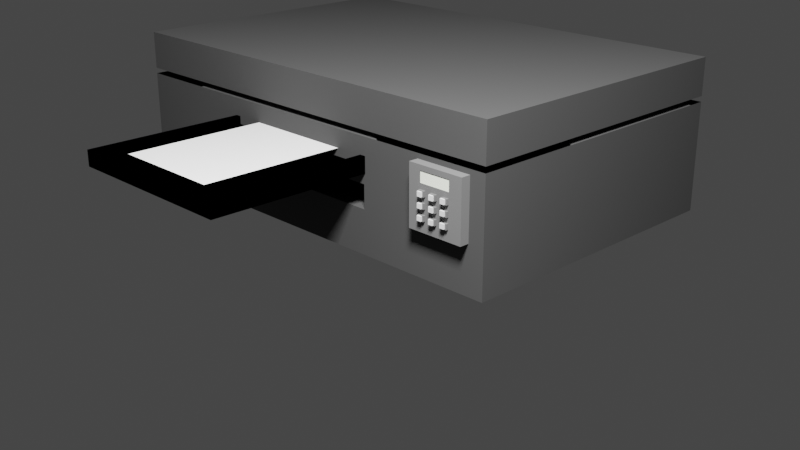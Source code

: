 # Source: printer.blend  (saved by Blender 2.83.21; exported with 4.5.12 LTS)
import bpy
from mathutils import Matrix  # noqa: F401  (used for matrix-valued properties, if any)

bpy.ops.wm.read_factory_settings(use_empty=True)
scene = bpy.context.scene
scene.name = 'Scene'

# ---- collections
col_collection = bpy.data.collections.new('Collection'); scene.collection.children.link(col_collection)

# ---- materials (node trees are filled in below, after node groups)
mat_010 = bpy.data.materials.new('Материал.010')
mat_010.use_transparent_shadow = False
mat_010.diffuse_color = (0.07324, 0.07324, 0.07324, 1.0)
mat_007 = bpy.data.materials.new('Материал.007')
mat_007.use_transparent_shadow = False
mat_007.diffuse_color = (0.0, 0.0, 0.0, 1.0)
mat_006 = bpy.data.materials.new('Материал.006')
mat_006.use_transparent_shadow = False
mat_006.preview_render_type = 'FLAT'
mat_006.diffuse_color = (1.0, 1.0, 1.0, 1.0)
mat_008 = bpy.data.materials.new('Материал.008')
mat_008.use_transparent_shadow = False
mat_008.diffuse_color = (0.1789, 0.1789, 0.1789, 1.0)
mat_009 = bpy.data.materials.new('Материал.009')
mat_009.use_transparent_shadow = False
mat_009.diffuse_color = (0.967, 1.0, 0.8795, 1.0)
mat_009.roughness = 0.0
mat_009.specular_intensity = 1.0
mat_009.metallic = 0.5149

# ---- material node trees

# ---- world
world_world = bpy.data.worlds.new('World'); scene.world = world_world
world_world.use_nodes = True; world_world.node_tree.nodes.clear()
_N = world_world.node_tree.nodes; _L = world_world.node_tree.links
n0 = _N.new('ShaderNodeOutputWorld'); n0.name = 'World Output'; n0.location = (300, 300)
n1 = _N.new('ShaderNodeBackground'); n1.name = 'Background'; n1.location = (10, 300)
n1.inputs[0].default_value = (0.05088, 0.05088, 0.05088, 1.0)
_L.new(n1.outputs[0], n0.inputs[0])
n0.is_active_output = True
world_world.color = (0.05088, 0.05088, 0.05088)
world_world.use_sun_shadow = False
world_world.sun_shadow_jitter_overblur = 0.0

# ---- cameras
cam_x = bpy.data.cameras.new('Камера')

# ---- lights
light_x = bpy.data.lights.new('Источник-область', 'AREA')
light_x.transmission_factor = 0.0
light_x.energy = 785.4
light_x.shadow_soft_size = 1.0
light_x.shadow_maximum_resolution = 0.006
light_x.use_absolute_resolution = True
light_x.size = 1.0
light_x.size_y = 1.0

# ---- meshes
me_x = bpy.data.meshes.new('Куб')
me_x.from_pydata([(-1.0, -1.0, -1.0), (-1.0, -1.0, 1.0), (-1.0, 1.0, -1.0), (-1.0, 1.0, 1.0), (1.0, -1.0, -1.0), (1.0, -1.0, 1.0), (1.0, 1.0, -1.0), (1.0, 1.0, 1.0), (-1.0, -1.0, -0.1312), (-1.0, 1.0, -0.1312), (1.0, 1.0, -0.1312), (1.0, -1.0, -0.1312), (-1.0, 1.0, -0.4351), (1.0, 1.0, -0.4351), (1.0, -1.0, -0.4351), (-1.0, -1.0, -0.4351), (-0.3708, 1.0, -1.0), (-0.3708, 1.0, 1.0), (-0.3708, -1.0, -1.0), (-0.3708, -1.0, 1.0), (-0.3708, -1.0, -0.1312), (-0.3708, 1.0, -0.1312), (-0.3708, 1.0, -0.4351), (-0.3708, -1.0, -0.4351), (0.3935, 1.0, 1.0), (0.3935, -1.0, -1.0), (0.3935, 1.0, -0.1312), (0.3935, 1.0, -0.4351), (0.3935, 1.0, -1.0), (0.3935, -1.0, 1.0), (0.3935, -1.0, -0.1312), (0.3935, -1.0, -0.4351), (0.01138, 1.0, -1.0), (0.01138, -1.0, 1.0), (0.01138, -1.0, -0.1312), (0.01138, -1.0, -0.4351), (0.01138, 1.0, 1.0), (0.01138, -1.0, -1.0), (0.01138, 1.0, -0.1312), (0.01138, 1.0, -0.4351), (0.01138, -0.6186, -0.1312), (-0.3708, -0.6186, -0.1312), (0.01138, -0.6186, -0.4351), (-0.3708, -0.6186, -0.4351), (0.3935, -0.6186, -0.1312), (0.3935, -0.6186, -0.4351), (-1.0, -1.0, 0.4344), (-1.0, 1.0, 0.4344), (1.0, 1.0, 0.4344), (1.0, -1.0, 0.4344), (-0.3708, -1.0, 0.4344), (-0.3708, 1.0, 0.4344), (0.3935, -1.0, 0.4344), (0.3935, 1.0, 0.4344), (0.01138, 1.0, 0.4344), (0.01138, -1.0, 0.4344), (-1.0, -1.0, 0.5082), (-1.0, 1.0, 0.5082), (1.0, 1.0, 0.5082), (1.0, -1.0, 0.5082), (-0.3708, -1.0, 0.5082), (-0.3708, 1.0, 0.5082), (0.3935, -1.0, 0.5082), (0.3935, 1.0, 0.5082), (0.01138, 1.0, 0.5082), (0.01138, -1.0, 0.5082), (-1.0, 0.0, -1.0), (-1.0, 0.0, 1.0), (1.0, 0.0, -1.0), (1.0, 0.0, 1.0), (1.0, 0.0, -0.1312), (-1.0, 0.0, -0.1312), (-1.0, 0.0, -0.4351), (1.0, 0.0, -0.4351), (-0.3708, 0.0, 1.0), (-0.3708, 0.0, -1.0), (0.3935, 0.0, 1.0), (0.3935, 0.0, -1.0), (0.01138, 0.0, -1.0), (0.01138, 0.0, 1.0), (1.0, 0.0, 0.4344), (-1.0, 0.0, 0.4344), (1.0, 0.0, 0.5082), (-1.0, 0.0, 0.5082), (-0.6505, 1.0, 0.5082), (-0.6505, 1.0, 0.4344), (-0.6505, 0.0, 0.4344), (-0.6505, -1.0, 0.4344), (-0.6505, -1.0, 0.5082), (-0.6505, 0.0, 0.5082), (1.0, -0.3132, 0.5082), (1.0, -0.3132, 0.4344), (-0.3708, -0.3132, 0.5082), (-0.3708, -0.3132, 0.4344), (0.3935, -0.3132, 0.5082), (0.3935, -0.3132, 0.4344), (0.01138, -0.3132, 0.5082), (0.01138, -0.3132, 0.4344), (-1.0, -0.3132, 0.4344), (-1.0, -0.3132, 0.5082), (-0.6505, -0.3132, 0.4344), (-0.6505, -0.3132, 0.5082), (0.4645, 1.0, 0.5082), (0.4645, 1.0, 0.4344), (0.4645, -1.0, 0.5082), (0.4645, -1.0, 0.4344), (0.4645, 0.0, 0.4344), (0.4645, 0.0, 0.5082), (0.4645, -0.3132, 0.5082), (0.4645, -0.3132, 0.4344), (-1.0, 0.8836, 0.5082), (-1.0, 0.8836, 0.4344), (1.0, 0.8836, 0.5082), (1.0, 0.8836, 0.4344), (-0.3708, 0.8836, 0.5082), (-0.3708, 0.8836, 0.4344), (0.3935, 0.8836, 0.5082), (0.3935, 0.8836, 0.4344), (0.01138, 0.8836, 0.5082), (0.01138, 0.8836, 0.4344), (-0.6505, 0.8836, 0.5082), (-0.6505, 0.8836, 0.4344), (0.4645, 0.8836, 0.5082), (0.4645, 0.8836, 0.4344)], [], [(83, 67, 3, 57), (63, 24, 7, 58), (82, 69, 5, 59), (60, 19, 1, 56), (77, 68, 4, 25), (74, 67, 1, 19), (23, 20, 8, 15), (73, 70, 11, 14), (27, 26, 10, 13), (72, 71, 9, 12), (66, 72, 12, 2), (28, 27, 13, 6), (68, 73, 14, 4), (18, 23, 15, 0), (37, 35, 23, 18), (2, 12, 22, 16), (12, 9, 21, 22), (31, 30, 44, 45), (79, 74, 19, 33), (66, 75, 18, 0), (65, 33, 19, 60), (57, 3, 17, 61), (59, 5, 29, 62), (69, 76, 29, 5), (14, 11, 30, 31), (4, 14, 31, 25), (32, 39, 27, 28), (39, 38, 26, 27), (78, 77, 25, 37), (64, 36, 24, 63), (61, 17, 36, 64), (75, 78, 37, 18), (22, 21, 38, 39), (16, 22, 39, 32), (62, 29, 33, 65), (76, 79, 33, 29), (34, 20, 41, 40), (25, 31, 35, 37), (42, 40, 41, 43), (45, 44, 40, 42), (35, 31, 45, 42), (20, 23, 43, 41), (23, 35, 42, 43), (30, 34, 40, 44), (30, 52, 55, 34), (21, 51, 54, 38), (38, 54, 53, 26), (11, 49, 52, 30), (9, 47, 51, 21), (34, 55, 50, 20), (20, 50, 46, 8), (70, 80, 49, 11), (26, 53, 48, 10), (71, 81, 47, 9), (60, 56, 99, 92), (47, 85, 121, 111), (61, 64, 118, 114), (87, 46, 98, 100), (63, 58, 112, 116), (50, 55, 97, 93), (65, 60, 92, 96), (49, 80, 106, 105), (102, 103, 123, 122), (83, 57, 84, 89), (47, 81, 86, 85), (80, 48, 103, 106), (8, 46, 81, 71), (10, 48, 80, 70), (24, 36, 79, 76), (16, 32, 78, 75), (32, 28, 77, 78), (7, 24, 76, 69), (2, 16, 75, 66), (36, 17, 74, 79), (6, 13, 73, 68), (0, 15, 72, 66), (15, 8, 71, 72), (13, 10, 70, 73), (17, 3, 67, 74), (28, 6, 68, 77), (58, 7, 69, 82), (56, 1, 67, 83), (86, 89, 84, 85), (87, 88, 89, 86), (56, 83, 89, 88), (81, 46, 87, 86), (56, 88, 101, 99), (58, 102, 122, 112), (95, 94, 96, 97), (91, 90, 94, 95), (97, 96, 92, 93), (93, 92, 99, 98), (98, 99, 101, 100), (46, 50, 93, 98), (59, 62, 94, 90), (52, 49, 91, 95), (62, 65, 96, 94), (59, 90, 108, 104), (88, 87, 100, 101), (55, 52, 95, 97), (106, 107, 104, 105), (103, 102, 107, 106), (105, 104, 108, 109), (82, 59, 104, 107), (51, 47, 111, 115), (91, 49, 105, 109), (90, 91, 109, 108), (58, 82, 107, 102), (115, 114, 118, 119), (119, 118, 116, 117), (111, 110, 114, 115), (117, 116, 112, 113), (110, 111, 121, 120), (113, 112, 122, 123), (85, 84, 120, 121), (64, 63, 116, 118), (84, 57, 110, 120), (48, 53, 117, 113), (103, 48, 113, 123), (54, 51, 115, 119), (57, 61, 114, 110), (53, 54, 119, 117)])
_uv = me_x.uv_layers.new(name='UVКарта')
_uv.uv.foreach_set('vector', [0.5635, 0.125, 0.625, 0.125, 0.625, 0.25, 0.5635, 0.25, 0.5635, 0.4242, 0.625, 0.4242, 0.625, 0.5, 0.5635, 0.5, 0.5635, 0.625, 0.625, 0.625, 0.625, 0.75, 0.5635, 0.75, 0.5635, 0.9213, 0.625, 0.9213, 0.625, 1.0, 0.5635, 1.0, 0.2992, 0.625, 0.375, 0.625, 0.375, 0.75, 0.2992, 0.75, 0.7963, 0.625, 0.875, 0.625, 0.875, 0.75, 0.7963, 0.75, 0.4456, 0.9213, 0.4836, 0.9213, 0.4836, 1.0, 0.4456, 1.0, 0.4456, 0.625, 0.4836, 0.625, 0.4836, 0.75, 0.4456, 0.75, 0.4456, 0.4242, 0.4836, 0.4242, 0.4836, 0.5, 0.4456, 0.5, 0.4456, 0.125, 0.4836, 0.125, 0.4836, 0.25, 0.4456, 0.25, 0.375, 0.125, 0.4456, 0.125, 0.4456, 0.25, 0.375, 0.25, 0.375, 0.4242, 0.4456, 0.4242, 0.4456, 0.5, 0.375, 0.5, 0.375, 0.625, 0.4456, 0.625, 0.4456, 0.75, 0.375, 0.75, 0.375, 0.9213, 0.4456, 0.9213, 0.4456, 1.0, 0.375, 1.0, 0.375, 0.8736, 0.4456, 0.8736, 0.4456, 0.9213, 0.375, 0.9213, 0.375, 0.25, 0.4456, 0.25, 0.4456, 0.3287, 0.375, 0.3287, 0.4456, 0.25, 0.4836, 0.25, 0.4836, 0.3287, 0.4456, 0.3287, 0.4456, 0.8258, 0.4836, 0.8258, 0.4836, 0.8258, 0.4456, 0.8258, 0.7486, 0.625, 0.7963, 0.625, 0.7963, 0.75, 0.7486, 0.75, 0.125, 0.625, 0.2037, 0.625, 0.2037, 0.75, 0.125, 0.75, 0.5635, 0.8736, 0.625, 0.8736, 0.625, 0.9213, 0.5635, 0.9213, 0.5635, 0.25, 0.625, 0.25, 0.625, 0.3287, 0.5635, 0.3287, 0.5635, 0.75, 0.625, 0.75, 0.625, 0.8258, 0.5635, 0.8258, 0.625, 0.625, 0.7008, 0.625, 0.7008, 0.75, 0.625, 0.75, 0.4456, 0.75, 0.4836, 0.75, 0.4836, 0.8258, 0.4456, 0.8258, 0.375, 0.75, 0.4456, 0.75, 0.4456, 0.8258, 0.375, 0.8258, 0.375, 0.3764, 0.4456, 0.3764, 0.4456, 0.4242, 0.375, 0.4242, 0.4456, 0.3764, 0.4836, 0.3764, 0.4836, 0.4242, 0.4456, 0.4242, 0.2514, 0.625, 0.2992, 0.625, 0.2992, 0.75, 0.2514, 0.75, 0.5635, 0.3764, 0.625, 0.3764, 0.625, 0.4242, 0.5635, 0.4242, 0.5635, 0.3287, 0.625, 0.3287, 0.625, 0.3764, 0.5635, 0.3764, 0.2037, 0.625, 0.2514, 0.625, 0.2514, 0.75, 0.2037, 0.75, 0.4456, 0.3287, 0.4836, 0.3287, 0.4836, 0.3764, 0.4456, 0.3764, 0.375, 0.3287, 0.4456, 0.3287, 0.4456, 0.3764, 0.375, 0.3764, 0.5635, 0.8258, 0.625, 0.8258, 0.625, 0.8736, 0.5635, 0.8736, 0.7008, 0.625, 0.7486, 0.625, 0.7486, 0.75, 0.7008, 0.75, 0.4836, 0.8736, 0.4836, 0.9213, 0.4836, 0.9213, 0.4836, 0.8736, 0.375, 0.8258, 0.4456, 0.8258, 0.4456, 0.8736, 0.375, 0.8736, 0.4456, 0.8736, 0.4836, 0.8736, 0.4836, 0.9213, 0.4456, 0.9213, 0.4456, 0.8258, 0.4836, 0.8258, 0.4836, 0.8736, 0.4456, 0.8736, 0.4456, 0.8736, 0.4456, 0.8258, 0.4456, 0.8258, 0.4456, 0.8736, 0.4836, 0.9213, 0.4456, 0.9213, 0.4456, 0.9213, 0.4836, 0.9213, 0.4456, 0.9213, 0.4456, 0.8736, 0.4456, 0.8736, 0.4456, 0.9213, 0.4836, 0.8258, 0.4836, 0.8736, 0.4836, 0.8736, 0.4836, 0.8258, 0.4836, 0.8258, 0.5543, 0.8258, 0.5543, 0.8736, 0.4836, 0.8736, 0.4836, 0.3287, 0.5543, 0.3287, 0.5543, 0.3764, 0.4836, 0.3764, 0.4836, 0.3764, 0.5543, 0.3764, 0.5543, 0.4242, 0.4836, 0.4242, 0.4836, 0.75, 0.5543, 0.75, 0.5543, 0.8258, 0.4836, 0.8258, 0.4836, 0.25, 0.5543, 0.25, 0.5543, 0.3287, 0.4836, 0.3287, 0.4836, 0.8736, 0.5543, 0.8736, 0.5543, 0.9213, 0.4836, 0.9213, 0.4836, 0.9213, 0.5543, 0.9213, 0.5543, 1.0, 0.4836, 1.0, 0.4836, 0.625, 0.5543, 0.625, 0.5543, 0.75, 0.4836, 0.75, 0.4836, 0.4242, 0.5543, 0.4242, 0.5543, 0.5, 0.4836, 0.5, 0.4836, 0.125, 0.5543, 0.125, 0.5543, 0.25, 0.4836, 0.25, 0.5635, 0.9213, 0.5635, 1.0, 0.5635, 1.0, 0.5635, 0.9213, 0.5543, 0.25, 0.5543, 0.25, 0.5543, 0.25, 0.5543, 0.25, 0.5635, 0.3287, 0.5635, 0.3764, 0.5635, 0.3764, 0.5635, 0.3287, 0.5543, 0.0, 0.5543, 0.0, 0.5543, 0.0, 0.5543, 0.0, 0.5635, 0.4242, 0.5635, 0.5, 0.5635, 0.5, 0.5635, 0.4242, 0.5543, 0.9213, 0.5543, 0.8736, 0.5543, 0.8736, 0.5543, 0.9213, 0.5635, 0.8736, 0.5635, 0.9213, 0.5635, 0.9213, 0.5635, 0.8736, 0.5543, 0.75, 0.5543, 0.625, 0.5543, 0.625, 0.5543, 0.75, 0.5635, 0.5, 0.5543, 0.5, 0.5543, 0.5, 0.5635, 0.5, 0.5635, 0.125, 0.5635, 0.25, 0.5635, 0.25, 0.5635, 0.125, 0.5543, 0.25, 0.5543, 0.125, 0.5543, 0.125, 0.5543, 0.25, 0.5543, 0.625, 0.5543, 0.5, 0.5543, 0.5, 0.5543, 0.625, 0.4836, 0.0, 0.5543, 0.0, 0.5543, 0.125, 0.4836, 0.125, 0.4836, 0.5, 0.5543, 0.5, 0.5543, 0.625, 0.4836, 0.625, 0.7008, 0.5, 0.7486, 0.5, 0.7486, 0.625, 0.7008, 0.625, 0.2037, 0.5, 0.2514, 0.5, 0.2514, 0.625, 0.2037, 0.625, 0.2514, 0.5, 0.2992, 0.5, 0.2992, 0.625, 0.2514, 0.625, 0.625, 0.5, 0.7008, 0.5, 0.7008, 0.625, 0.625, 0.625, 0.125, 0.5, 0.2037, 0.5, 0.2037, 0.625, 0.125, 0.625, 0.7486, 0.5, 0.7963, 0.5, 0.7963, 0.625, 0.7486, 0.625, 0.375, 0.5, 0.4456, 0.5, 0.4456, 0.625, 0.375, 0.625, 0.375, 0.0, 0.4456, 0.0, 0.4456, 0.125, 0.375, 0.125, 0.4456, 0.0, 0.4836, 0.0, 0.4836, 0.125, 0.4456, 0.125, 0.4456, 0.5, 0.4836, 0.5, 0.4836, 0.625, 0.4456, 0.625, 0.7963, 0.5, 0.875, 0.5, 0.875, 0.625, 0.7963, 0.625, 0.2992, 0.5, 0.375, 0.5, 0.375, 0.625, 0.2992, 0.625, 0.5635, 0.5, 0.625, 0.5, 0.625, 0.625, 0.5635, 0.625, 0.5635, 0.0, 0.625, 0.0, 0.625, 0.125, 0.5635, 0.125, 0.5543, 0.125, 0.5635, 0.125, 0.5635, 0.25, 0.5543, 0.25, 0.5543, 0.0, 0.5635, 0.0, 0.5635, 0.125, 0.5543, 0.125, 0.5635, 0.0, 0.5635, 0.125, 0.5635, 0.125, 0.5635, 0.0, 0.5543, 0.125, 0.5543, 0.0, 0.5543, 0.0, 0.5543, 0.125, 0.5635, 0.0, 0.5635, 0.0, 0.5635, 0.0, 0.5635, 0.0, 0.5635, 0.5, 0.5635, 0.5, 0.5635, 0.5, 0.5635, 0.5, 0.5543, 0.8258, 0.5635, 0.8258, 0.5635, 0.8736, 0.5543, 0.8736, 0.5543, 0.75, 0.5635, 0.75, 0.5635, 0.8258, 0.5543, 0.8258, 0.5543, 0.8736, 0.5635, 0.8736, 0.5635, 0.9213, 0.5543, 0.9213, 0.5543, 0.9213, 0.5635, 0.9213, 0.5635, 1.0, 0.5543, 1.0, 0.5543, 1.0, 0.5635, 1.0, 0.5635, 1.0, 0.5543, 1.0, 0.5543, 1.0, 0.5543, 0.9213, 0.5543, 0.9213, 0.5543, 1.0, 0.5635, 0.75, 0.5635, 0.8258, 0.5635, 0.8258, 0.5635, 0.75, 0.5543, 0.8258, 0.5543, 0.75, 0.5543, 0.75, 0.5543, 0.8258, 0.5635, 0.8258, 0.5635, 0.8736, 0.5635, 0.8736, 0.5635, 0.8258, 0.5635, 0.75, 0.5635, 0.75, 0.5635, 0.75, 0.5635, 0.75, 0.5635, 0.0, 0.5543, 0.0, 0.5543, 0.0, 0.5635, 0.0, 0.5543, 0.8736, 0.5543, 0.8258, 0.5543, 0.8258, 0.5543, 0.8736, 0.5543, 0.625, 0.5635, 0.625, 0.5635, 0.75, 0.5543, 0.75, 0.5543, 0.5, 0.5635, 0.5, 0.5635, 0.625, 0.5543, 0.625, 0.5543, 0.75, 0.5635, 0.75, 0.5635, 0.75, 0.5543, 0.75, 0.5635, 0.625, 0.5635, 0.75, 0.5635, 0.75, 0.5635, 0.625, 0.5543, 0.3287, 0.5543, 0.25, 0.5543, 0.25, 0.5543, 0.3287, 0.5543, 0.75, 0.5543, 0.75, 0.5543, 0.75, 0.5543, 0.75, 0.5635, 0.75, 0.5543, 0.75, 0.5543, 0.75, 0.5635, 0.75, 0.5635, 0.5, 0.5635, 0.625, 0.5635, 0.625, 0.5635, 0.5, 0.5543, 0.3287, 0.5635, 0.3287, 0.5635, 0.3764, 0.5543, 0.3764, 0.5543, 0.3764, 0.5635, 0.3764, 0.5635, 0.4242, 0.5543, 0.4242, 0.5543, 0.25, 0.5635, 0.25, 0.5635, 0.3287, 0.5543, 0.3287, 0.5543, 0.4242, 0.5635, 0.4242, 0.5635, 0.5, 0.5543, 0.5, 0.5635, 0.25, 0.5543, 0.25, 0.5543, 0.25, 0.5635, 0.25, 0.5543, 0.5, 0.5635, 0.5, 0.5635, 0.5, 0.5543, 0.5, 0.5543, 0.25, 0.5635, 0.25, 0.5635, 0.25, 0.5543, 0.25, 0.5635, 0.3764, 0.5635, 0.4242, 0.5635, 0.4242, 0.5635, 0.3764, 0.5635, 0.25, 0.5635, 0.25, 0.5635, 0.25, 0.5635, 0.25, 0.5543, 0.5, 0.5543, 0.4242, 0.5543, 0.4242, 0.5543, 0.5, 0.5543, 0.5, 0.5543, 0.5, 0.5543, 0.5, 0.5543, 0.5, 0.5543, 0.3764, 0.5543, 0.3287, 0.5543, 0.3287, 0.5543, 0.3764, 0.5635, 0.25, 0.5635, 0.3287, 0.5635, 0.3287, 0.5635, 0.25, 0.5543, 0.4242, 0.5543, 0.3764, 0.5543, 0.3764, 0.5543, 0.4242])
me_x.materials.append(mat_010)
me_x.use_remesh_fix_poles = True
me_x.use_remesh_preserve_attributes = False
me_x.use_mirror_vertex_groups = False
me_x.update()
me_001 = bpy.data.meshes.new('Куб.001')
me_001.from_pydata([(-0.5, -0.5, -0.5), (-0.5, -0.5, 0.5), (-0.5, 0.5, -0.5), (-0.5, 0.5, 0.5), (0.5, -0.5, -0.5), (0.5, -0.5, 0.5), (0.5, 0.5, -0.5), (0.5, 0.5, 0.5), (-0.4694, 0.5, -0.5), (-0.4694, 0.5, 0.5), (-0.4694, -0.5, -0.5), (-0.4694, -0.5, 0.5), (0.467, 0.5, 0.5), (0.467, -0.5, -0.5), (0.467, 0.5, -0.5), (0.467, -0.5, 0.5), (-0.5, -0.5, 1.539), (-0.5, 0.5, 1.539), (-0.4694, -0.5, 1.539), (-0.4694, 0.5, 1.539), (0.467, 0.5, 1.576), (0.5, 0.5, 1.576), (0.5, -0.5, 1.576), (0.467, -0.5, 1.576), (-0.5, -5.023, -0.5), (-0.5, -5.023, 0.5), (0.5, -5.023, 0.5), (0.5, -5.023, -0.5), (0.467, -5.023, -0.5), (-0.4694, -5.023, 0.5), (-0.4694, -5.023, -0.5), (0.467, -5.023, 0.5), (-0.4694, -5.023, 1.539), (-0.5, -5.023, 1.539), (0.5, -5.023, 1.576), (0.467, -5.023, 1.576), (0.5, -4.729, -0.5), (0.5, -4.729, 0.5), (-0.4694, -4.729, 1.539), (-0.5, -4.729, 1.539), (0.467, -4.729, 0.5), (0.467, -4.729, 1.576), (0.467, -4.729, -0.5), (-0.4694, -4.729, -0.5), (-0.5, -4.729, -0.5), (0.5, -4.729, 1.576), (-0.4694, -4.729, 0.5), (-0.5, -4.729, 0.5), (0.467, -5.023, 1.419), (-0.4694, -5.023, 1.419), (0.467, -4.729, 1.419), (-0.4694, -4.729, 1.419)], [], [(0, 1, 3, 2), (14, 12, 7, 6), (6, 7, 5, 4), (44, 43, 30, 24), (14, 6, 4, 13), (3, 1, 16, 17), (12, 9, 11, 15), (2, 8, 10, 0), (42, 36, 27, 28), (2, 3, 9, 8), (41, 40, 31, 35), (12, 15, 23, 20), (8, 14, 13, 10), (8, 9, 12, 14), (19, 17, 16, 18), (9, 3, 17, 19), (36, 37, 26, 27), (11, 9, 19, 18), (21, 20, 23, 22), (38, 39, 33, 32), (5, 7, 21, 22), (7, 12, 20, 21), (30, 29, 25, 24), (28, 31, 29, 30), (27, 26, 31, 28), (25, 29, 32, 33), (31, 26, 34, 35), (45, 41, 35, 34), (43, 42, 28, 30), (46, 38, 32, 29), (47, 44, 24, 25), (37, 45, 34, 26), (46, 29, 49, 51), (39, 47, 25, 33), (16, 1, 47, 39), (15, 11, 46, 40), (5, 22, 45, 37), (1, 0, 44, 47), (11, 18, 38, 46), (10, 13, 42, 43), (22, 23, 41, 45), (18, 16, 39, 38), (4, 5, 37, 36), (23, 15, 40, 41), (13, 4, 36, 42), (0, 10, 43, 44), (50, 51, 49, 48), (40, 46, 51, 50), (29, 31, 48, 49), (31, 40, 50, 48)])
_uv = me_001.uv_layers.new(name='UVКарта')
_uv.uv.foreach_set('vector', [0.375, 0.0, 0.625, 0.0, 0.625, 0.25, 0.375, 0.25, 0.375, 0.4917, 0.625, 0.4917, 0.625, 0.5, 0.375, 0.5, 0.375, 0.5, 0.625, 0.5, 0.625, 0.75, 0.375, 0.75, 0.125, 0.75, 0.1326, 0.75, 0.1326, 0.75, 0.125, 0.75, 0.3667, 0.5, 0.375, 0.5, 0.375, 0.75, 0.3667, 0.75, 0.625, 0.25, 0.625, 0.0, 0.625, 0.0, 0.625, 0.25, 0.6333, 0.5, 0.8674, 0.5, 0.8674, 0.75, 0.6333, 0.75, 0.125, 0.5, 0.1326, 0.5, 0.1326, 0.75, 0.125, 0.75, 0.3667, 0.75, 0.375, 0.75, 0.375, 0.75, 0.3667, 0.75, 0.375, 0.25, 0.625, 0.25, 0.625, 0.2576, 0.375, 0.2576, 0.6333, 0.75, 0.6333, 0.75, 0.6333, 0.75, 0.6333, 0.75, 0.6333, 0.5, 0.6333, 0.75, 0.6333, 0.75, 0.6333, 0.5, 0.1326, 0.5, 0.3667, 0.5, 0.3667, 0.75, 0.1326, 0.75, 0.375, 0.2576, 0.625, 0.2576, 0.625, 0.4917, 0.375, 0.4917, 0.8674, 0.5, 0.875, 0.5, 0.875, 0.75, 0.8674, 0.75, 0.625, 0.2576, 0.625, 0.25, 0.625, 0.25, 0.625, 0.2576, 0.375, 0.75, 0.625, 0.75, 0.625, 0.75, 0.375, 0.75, 0.8674, 0.75, 0.8674, 0.5, 0.8674, 0.5, 0.8674, 0.75, 0.625, 0.5, 0.6333, 0.5, 0.6333, 0.75, 0.625, 0.75, 0.8674, 0.75, 0.875, 0.75, 0.875, 0.75, 0.8674, 0.75, 0.625, 0.75, 0.625, 0.5, 0.625, 0.5, 0.625, 0.75, 0.625, 0.5, 0.625, 0.4917, 0.625, 0.4917, 0.625, 0.5, 0.375, 0.9924, 0.625, 0.9924, 0.625, 1.0, 0.375, 1.0, 0.375, 0.7583, 0.625, 0.7583, 0.625, 0.9924, 0.375, 0.9924, 0.375, 0.75, 0.625, 0.75, 0.625, 0.7583, 0.375, 0.7583, 0.625, 1.0, 0.625, 0.9924, 0.625, 0.9924, 0.625, 1.0, 0.625, 0.7583, 0.625, 0.75, 0.625, 0.75, 0.625, 0.7583, 0.625, 0.75, 0.6333, 0.75, 0.6333, 0.75, 0.625, 0.75, 0.1326, 0.75, 0.3667, 0.75, 0.3667, 0.75, 0.1326, 0.75, 0.8674, 0.75, 0.8674, 0.75, 0.8674, 0.75, 0.8674, 0.75, 0.625, 0.0, 0.375, 0.0, 0.375, 0.0, 0.625, 0.0, 0.625, 0.75, 0.625, 0.75, 0.625, 0.75, 0.625, 0.75, 0.8674, 0.75, 0.8674, 0.75, 0.8674, 0.75, 0.8674, 0.75, 0.625, 0.0, 0.625, 0.0, 0.625, 0.0, 0.625, 0.0, 0.625, 0.0, 0.625, 0.0, 0.625, 0.0, 0.625, 0.0, 0.6333, 0.75, 0.8674, 0.75, 0.8674, 0.75, 0.6333, 0.75, 0.625, 0.75, 0.625, 0.75, 0.625, 0.75, 0.625, 0.75, 0.625, 0.0, 0.375, 0.0, 0.375, 0.0, 0.625, 0.0, 0.8674, 0.75, 0.8674, 0.75, 0.8674, 0.75, 0.8674, 0.75, 0.1326, 0.75, 0.3667, 0.75, 0.3667, 0.75, 0.1326, 0.75, 0.625, 0.75, 0.6333, 0.75, 0.6333, 0.75, 0.625, 0.75, 0.8674, 0.75, 0.875, 0.75, 0.875, 0.75, 0.8674, 0.75, 0.375, 0.75, 0.625, 0.75, 0.625, 0.75, 0.375, 0.75, 0.6333, 0.75, 0.6333, 0.75, 0.6333, 0.75, 0.6333, 0.75, 0.3667, 0.75, 0.375, 0.75, 0.375, 0.75, 0.3667, 0.75, 0.125, 0.75, 0.1326, 0.75, 0.1326, 0.75, 0.125, 0.75, 0.6333, 0.75, 0.8674, 0.75, 0.8674, 0.75, 0.6333, 0.75, 0.6333, 0.75, 0.8674, 0.75, 0.8674, 0.75, 0.6333, 0.75, 0.625, 0.9924, 0.625, 0.7583, 0.625, 0.7583, 0.625, 0.9924, 0.6333, 0.75, 0.6333, 0.75, 0.6333, 0.75, 0.6333, 0.75])
me_001.materials.append(mat_007)
me_001.use_remesh_fix_poles = True
me_001.use_remesh_preserve_attributes = False
me_001.use_mirror_y = True
me_001.use_mirror_vertex_groups = False
me_001.update()
me_x_1 = bpy.data.meshes.new('Плоскость')
me_x_1.from_pydata([(-0.5, -0.5, 0.0), (0.5, -0.5, 0.0), (-0.5, 0.5, 0.0), (0.5, 0.5, 0.0)], [], [(0, 1, 3, 2)])
_uv = me_x_1.uv_layers.new(name='UVКарта')
_uv.uv.foreach_set('vector', [0.0, 0.0, 1.0, 0.0, 0.9941, 1.0, 0.0008957, 1.005])
me_x_1.materials.append(mat_006)
me_x_1.use_remesh_fix_poles = True
me_x_1.use_remesh_preserve_attributes = False
me_x_1.use_mirror_vertex_groups = False
me_x_1.update()
me_002 = bpy.data.meshes.new('Куб.002')
me_002.from_pydata([(-1.0, -1.0, -1.0), (-1.0, -1.0, 1.0), (-1.0, 1.0, -1.0), (-1.0, 1.0, 1.0), (1.0, -1.0, -1.0), (1.0, -1.0, 1.0), (1.0, 1.0, -1.0), (1.0, 1.0, 1.0), (-1.0, -1.0, -0.8117), (-1.0, -1.0, -0.6299), (-1.0, -1.0, -0.4481), (-1.0, -1.0, -0.2662), (-1.0, -1.0, -0.08443), (-1.0, -1.0, 0.09739), (-1.0, -1.0, 0.2792), (-1.0, -1.0, 0.461), (-1.0, -1.0, 0.6428), (-1.0, -1.0, 0.8247), (-1.0, 1.0, 0.8247), (-1.0, 1.0, 0.6428), (-1.0, 1.0, 0.461), (-1.0, 1.0, 0.2792), (-1.0, 1.0, 0.09739), (-1.0, 1.0, -0.08443), (-1.0, 1.0, -0.2662), (-1.0, 1.0, -0.4481), (-1.0, 1.0, -0.6299), (-1.0, 1.0, -0.8117), (1.0, 1.0, 0.8247), (1.0, 1.0, 0.6428), (1.0, 1.0, 0.461), (1.0, 1.0, 0.2792), (1.0, 1.0, 0.09739), (1.0, 1.0, -0.08443), (1.0, 1.0, -0.2662), (1.0, 1.0, -0.4481), (1.0, 1.0, -0.6299), (1.0, 1.0, -0.8117), (1.0, -1.0, 0.8247), (1.0, -1.0, 0.6428), (1.0, -1.0, 0.461), (1.0, -1.0, 0.2792), (1.0, -1.0, 0.09739), (1.0, -1.0, -0.08443), (1.0, -1.0, -0.2662), (1.0, -1.0, -0.4481), (1.0, -1.0, -0.6299), (1.0, -1.0, -0.8117), (0.7566, 1.0, -1.0), (0.5344, 1.0, -1.0), (0.3122, 1.0, -1.0), (0.08998, 1.0, -1.0), (-0.1322, 1.0, -1.0), (-0.3545, 1.0, -1.0), (-0.5767, 1.0, -1.0), (-0.7989, 1.0, -1.0), (-0.7989, 1.0, 1.0), (-0.5767, 1.0, 1.0), (-0.3545, 1.0, 1.0), (-0.1322, 1.0, 1.0), (0.08998, 1.0, 1.0), (0.3122, 1.0, 1.0), (0.5344, 1.0, 1.0), (0.7566, 1.0, 1.0), (-0.7989, -1.0, -1.0), (-0.5767, -1.0, -1.0), (-0.3545, -1.0, -1.0), (-0.1322, -1.0, -1.0), (0.08998, -1.0, -1.0), (0.3122, -1.0, -1.0), (0.5344, -1.0, -1.0), (0.7566, -1.0, -1.0), (0.7566, -1.0, 1.0), (0.5344, -1.0, 1.0), (0.3122, -1.0, 1.0), (0.08998, -1.0, 1.0), (-0.1322, -1.0, 1.0), (-0.3545, -1.0, 1.0), (-0.5767, -1.0, 1.0), (-0.7989, -1.0, 1.0), (0.7566, -1.0, -0.8117), (0.5344, -1.0, -0.8117), (0.3122, -1.0, -0.8117), (0.08998, -1.0, -0.8117), (-0.1322, -1.0, -0.8117), (-0.3545, -1.0, -0.8117), (-0.5767, -1.0, -0.8117), (-0.7989, -1.0, -0.8117), (0.7566, -1.0, -0.6299), (0.5344, -1.0, -0.6299), (0.3122, -1.0, -0.6299), (0.08998, -1.0, -0.6299), (-0.1322, -1.0, -0.6299), (-0.3545, -1.0, -0.6299), (-0.5767, -1.0, -0.6299), (-0.7989, -1.0, -0.6299), (0.7566, -1.0, -0.4481), (0.5344, -1.0, -0.4481), (0.3122, -1.0, -0.4481), (0.08998, -1.0, -0.4481), (-0.1322, -1.0, -0.4481), (-0.3545, -1.0, -0.4481), (-0.5767, -1.0, -0.4481), (-0.7989, -1.0, -0.4481), (0.7566, -1.0, -0.2662), (0.5344, -1.0, -0.2662), (0.3122, -1.0, -0.2662), (0.08998, -1.0, -0.2662), (-0.1322, -1.0, -0.2662), (-0.3545, -1.0, -0.2662), (-0.5767, -1.0, -0.2662), (-0.7989, -1.0, -0.2662), (0.7566, -1.0, -0.08443), (0.5344, -1.0, -0.08443), (0.3122, -1.0, -0.08443), (0.08998, -1.0, -0.08443), (-0.1322, -1.0, -0.08443), (-0.3545, -1.0, -0.08443), (-0.5767, -1.0, -0.08443), (-0.7989, -1.0, -0.08443), (0.7566, -1.0, 0.09739), (0.5344, -1.0, 0.09739), (0.3122, -1.0, 0.09739), (0.08998, -1.0, 0.09739), (-0.1322, -1.0, 0.09739), (-0.3545, -1.0, 0.09739), (-0.5767, -1.0, 0.09739), (-0.7989, -1.0, 0.09739), (0.7566, -1.0, 0.2792), (0.5344, -1.0, 0.2792), (0.3122, -1.0, 0.2792), (0.08998, -1.0, 0.2792), (-0.1322, -1.0, 0.2792), (-0.3545, -1.0, 0.2792), (-0.5767, -1.0, 0.2792), (-0.7989, -1.0, 0.2792), (0.7566, -1.0, 0.461), (0.5344, -1.0, 0.461), (0.3122, -1.0, 0.461), (0.08998, -1.0, 0.461), (-0.1322, -1.0, 0.461), (-0.3545, -1.0, 0.461), (-0.5767, -1.0, 0.461), (-0.7989, -1.0, 0.461), (0.7566, -1.0, 0.6428), (0.5344, -1.0, 0.6428), (-0.5767, -1.0, 0.6428), (-0.7989, -1.0, 0.6428), (0.7566, -1.0, 0.8247), (0.5344, -1.0, 0.8247), (0.3122, -1.0, 0.8247), (0.08998, -1.0, 0.8247), (-0.1322, -1.0, 0.8247), (-0.3545, -1.0, 0.8247), (-0.5767, -1.0, 0.8247), (-0.7989, -1.0, 0.8247), (-0.7989, 1.0, -0.8117), (-0.5767, 1.0, -0.8117), (-0.3545, 1.0, -0.8117), (-0.1322, 1.0, -0.8117), (0.08998, 1.0, -0.8117), (0.3122, 1.0, -0.8117), (0.5344, 1.0, -0.8117), (0.7566, 1.0, -0.8117), (-0.7989, 1.0, -0.6299), (-0.5767, 1.0, -0.6299), (-0.3545, 1.0, -0.6299), (-0.1322, 1.0, -0.6299), (0.08998, 1.0, -0.6299), (0.3122, 1.0, -0.6299), (0.5344, 1.0, -0.6299), (0.7566, 1.0, -0.6299), (-0.7989, 1.0, -0.4481), (-0.5767, 1.0, -0.4481), (-0.3545, 1.0, -0.4481), (-0.1322, 1.0, -0.4481), (0.08998, 1.0, -0.4481), (0.3122, 1.0, -0.4481), (0.5344, 1.0, -0.4481), (0.7566, 1.0, -0.4481), (-0.7989, 1.0, -0.2662), (-0.5767, 1.0, -0.2662), (-0.3545, 1.0, -0.2662), (-0.1322, 1.0, -0.2662), (0.08998, 1.0, -0.2662), (0.3122, 1.0, -0.2662), (0.5344, 1.0, -0.2662), (0.7566, 1.0, -0.2662), (-0.7989, 1.0, -0.08443), (-0.5767, 1.0, -0.08443), (-0.3545, 1.0, -0.08443), (-0.1322, 1.0, -0.08443), (0.08998, 1.0, -0.08443), (0.3122, 1.0, -0.08443), (0.5344, 1.0, -0.08443), (0.7566, 1.0, -0.08443), (-0.7989, 1.0, 0.09739), (-0.5767, 1.0, 0.09739), (-0.3545, 1.0, 0.09739), (-0.1322, 1.0, 0.09739), (0.08998, 1.0, 0.09739), (0.3122, 1.0, 0.09739), (0.5344, 1.0, 0.09739), (0.7566, 1.0, 0.09739), (-0.7989, 1.0, 0.2792), (-0.5767, 1.0, 0.2792), (-0.3545, 1.0, 0.2792), (-0.1322, 1.0, 0.2792), (0.08998, 1.0, 0.2792), (0.3122, 1.0, 0.2792), (0.5344, 1.0, 0.2792), (0.7566, 1.0, 0.2792), (-0.7989, 1.0, 0.461), (-0.5767, 1.0, 0.461), (-0.3545, 1.0, 0.461), (-0.1322, 1.0, 0.461), (0.08998, 1.0, 0.461), (0.3122, 1.0, 0.461), (0.5344, 1.0, 0.461), (0.7566, 1.0, 0.461), (-0.7989, 1.0, 0.6428), (-0.5767, 1.0, 0.6428), (-0.3545, 1.0, 0.6428), (-0.1322, 1.0, 0.6428), (0.08998, 1.0, 0.6428), (0.3122, 1.0, 0.6428), (0.5344, 1.0, 0.6428), (0.7566, 1.0, 0.6428), (-0.7989, 1.0, 0.8247), (-0.5767, 1.0, 0.8247), (-0.3545, 1.0, 0.8247), (-0.1322, 1.0, 0.8247), (0.08998, 1.0, 0.8247), (0.3122, 1.0, 0.8247), (0.5344, 1.0, 0.8247), (0.7566, 1.0, 0.8247), (0.5344, -1.32, -0.6299), (0.3122, -1.32, -0.6299), (0.08998, -1.32, -0.6299), (-0.1322, -1.32, -0.6299), (-0.3545, -1.32, -0.6299), (-0.5767, -1.32, -0.6299), (0.5344, -1.32, -0.4481), (0.3122, -1.32, -0.4481), (0.08998, -1.32, -0.4481), (-0.1322, -1.32, -0.4481), (-0.3545, -1.32, -0.4481), (-0.5767, -1.32, -0.4481), (0.5344, -1.32, -0.2662), (0.3122, -1.32, -0.2662), (0.08998, -1.32, -0.2662), (-0.1322, -1.32, -0.2662), (-0.3545, -1.32, -0.2662), (-0.5767, -1.32, -0.2662), (0.5344, -1.32, -0.08443), (0.3122, -1.32, -0.08443), (0.08998, -1.32, -0.08443), (-0.1322, -1.32, -0.08443), (-0.3545, -1.32, -0.08443), (-0.5767, -1.32, -0.08443), (0.5344, -1.32, 0.09739), (0.3122, -1.32, 0.09739), (0.08998, -1.32, 0.09739), (-0.1322, -1.32, 0.09739), (-0.3545, -1.32, 0.09739), (-0.5767, -1.32, 0.09739), (0.5344, -1.32, 0.2792), (0.3122, -1.32, 0.2792), (0.08998, -1.32, 0.2792), (-0.1322, -1.32, 0.2792), (-0.3545, -1.32, 0.2792), (-0.5767, -1.32, 0.2792), (0.5344, -0.7125, 0.461), (0.3122, -0.7125, 0.461), (0.08998, -0.7125, 0.461), (-0.1322, -0.7125, 0.461), (-0.3545, -0.7125, 0.461), (-0.5767, -0.7125, 0.461), (0.5344, -0.7125, 0.6428), (0.3122, -0.7125, 0.6428), (0.08998, -0.7125, 0.6428), (-0.1322, -0.7125, 0.6428), (-0.3545, -0.7125, 0.6428), (-0.5767, -0.7125, 0.6428), (0.5344, -0.7125, 0.8247), (0.3122, -0.7125, 0.8247), (0.08998, -0.7125, 0.8247), (-0.1322, -0.7125, 0.8247), (-0.3545, -0.7125, 0.8247), (-0.5767, -0.7125, 0.8247)], [], [(17, 1, 3, 18), (235, 63, 7, 28), (28, 7, 5, 38), (155, 79, 1, 17), (48, 6, 4, 71), (56, 3, 1, 79), (64, 87, 8, 0), (87, 95, 9, 8), (95, 103, 10, 9), (103, 111, 11, 10), (111, 119, 12, 11), (119, 127, 13, 12), (127, 135, 14, 13), (135, 143, 15, 14), (143, 147, 16, 15), (147, 155, 17, 16), (6, 37, 47, 4), (37, 36, 46, 47), (36, 35, 45, 46), (35, 34, 44, 45), (34, 33, 43, 44), (33, 32, 42, 43), (32, 31, 41, 42), (31, 30, 40, 41), (30, 29, 39, 40), (29, 28, 38, 39), (48, 163, 37, 6), (163, 171, 36, 37), (171, 179, 35, 36), (179, 187, 34, 35), (187, 195, 33, 34), (195, 203, 32, 33), (203, 211, 31, 32), (211, 219, 30, 31), (219, 227, 29, 30), (227, 235, 28, 29), (0, 8, 27, 2), (8, 9, 26, 27), (9, 10, 25, 26), (10, 11, 24, 25), (11, 12, 23, 24), (12, 13, 22, 23), (13, 14, 21, 22), (14, 15, 20, 21), (15, 16, 19, 20), (16, 17, 18, 19), (19, 18, 228, 220), (220, 228, 229, 221), (221, 229, 230, 222), (222, 230, 231, 223), (223, 231, 232, 224), (224, 232, 233, 225), (225, 233, 234, 226), (226, 234, 235, 227), (20, 19, 220, 212), (212, 220, 221, 213), (213, 221, 222, 214), (214, 222, 223, 215), (215, 223, 224, 216), (216, 224, 225, 217), (217, 225, 226, 218), (218, 226, 227, 219), (21, 20, 212, 204), (204, 212, 213, 205), (205, 213, 214, 206), (206, 214, 215, 207), (207, 215, 216, 208), (208, 216, 217, 209), (209, 217, 218, 210), (210, 218, 219, 211), (22, 21, 204, 196), (196, 204, 205, 197), (197, 205, 206, 198), (198, 206, 207, 199), (199, 207, 208, 200), (200, 208, 209, 201), (201, 209, 210, 202), (202, 210, 211, 203), (23, 22, 196, 188), (188, 196, 197, 189), (189, 197, 198, 190), (190, 198, 199, 191), (191, 199, 200, 192), (192, 200, 201, 193), (193, 201, 202, 194), (194, 202, 203, 195), (24, 23, 188, 180), (180, 188, 189, 181), (181, 189, 190, 182), (182, 190, 191, 183), (183, 191, 192, 184), (184, 192, 193, 185), (185, 193, 194, 186), (186, 194, 195, 187), (25, 24, 180, 172), (172, 180, 181, 173), (173, 181, 182, 174), (174, 182, 183, 175), (175, 183, 184, 176), (176, 184, 185, 177), (177, 185, 186, 178), (178, 186, 187, 179), (26, 25, 172, 164), (164, 172, 173, 165), (165, 173, 174, 166), (166, 174, 175, 167), (167, 175, 176, 168), (168, 176, 177, 169), (169, 177, 178, 170), (170, 178, 179, 171), (27, 26, 164, 156), (156, 164, 165, 157), (157, 165, 166, 158), (158, 166, 167, 159), (159, 167, 168, 160), (160, 168, 169, 161), (161, 169, 170, 162), (162, 170, 171, 163), (2, 27, 156, 55), (55, 156, 157, 54), (54, 157, 158, 53), (53, 158, 159, 52), (52, 159, 160, 51), (51, 160, 161, 50), (50, 161, 162, 49), (49, 162, 163, 48), (39, 38, 148, 144), (144, 148, 149, 145), (154, 146, 283, 289), (141, 140, 275, 276), (150, 151, 286, 285), (140, 139, 274, 275), (149, 150, 285, 284), (146, 154, 155, 147), (40, 39, 144, 136), (136, 144, 145, 137), (139, 138, 273, 274), (138, 137, 272, 273), (137, 145, 278, 272), (145, 149, 284, 278), (153, 154, 289, 288), (142, 146, 147, 143), (41, 40, 136, 128), (128, 136, 137, 129), (129, 137, 138, 130), (130, 138, 139, 131), (131, 139, 140, 132), (132, 140, 141, 133), (133, 141, 142, 134), (134, 142, 143, 135), (42, 41, 128, 120), (120, 128, 129, 121), (133, 134, 271, 270), (122, 130, 131, 123), (132, 124, 263, 269), (124, 132, 133, 125), (105, 113, 254, 248), (126, 134, 135, 127), (43, 42, 120, 112), (112, 120, 121, 113), (113, 121, 122, 114), (114, 122, 123, 115), (115, 123, 124, 116), (116, 124, 125, 117), (117, 125, 126, 118), (118, 126, 127, 119), (44, 43, 112, 104), (104, 112, 113, 105), (106, 105, 248, 249), (106, 114, 115, 107), (123, 131, 268, 262), (108, 116, 117, 109), (92, 91, 238, 239), (110, 118, 119, 111), (45, 44, 104, 96), (96, 104, 105, 97), (97, 105, 106, 98), (98, 106, 107, 99), (99, 107, 108, 100), (100, 108, 109, 101), (101, 109, 110, 102), (102, 110, 111, 103), (46, 45, 96, 88), (88, 96, 97, 89), (131, 132, 269, 268), (90, 98, 99, 91), (130, 122, 261, 267), (92, 100, 101, 93), (117, 118, 259, 258), (94, 102, 103, 95), (47, 46, 88, 80), (80, 88, 89, 81), (81, 89, 90, 82), (82, 90, 91, 83), (83, 91, 92, 84), (84, 92, 93, 85), (85, 93, 94, 86), (86, 94, 95, 87), (4, 47, 80, 71), (71, 80, 81, 70), (70, 81, 82, 69), (69, 82, 83, 68), (68, 83, 84, 67), (67, 84, 85, 66), (66, 85, 86, 65), (65, 86, 87, 64), (7, 63, 72, 5), (63, 62, 73, 72), (62, 61, 74, 73), (61, 60, 75, 74), (60, 59, 76, 75), (59, 58, 77, 76), (58, 57, 78, 77), (57, 56, 79, 78), (2, 55, 64, 0), (55, 54, 65, 64), (54, 53, 66, 65), (53, 52, 67, 66), (52, 51, 68, 67), (51, 50, 69, 68), (50, 49, 70, 69), (49, 48, 71, 70), (38, 5, 72, 148), (148, 72, 73, 149), (149, 73, 74, 150), (150, 74, 75, 151), (151, 75, 76, 152), (152, 76, 77, 153), (153, 77, 78, 154), (154, 78, 79, 155), (18, 3, 56, 228), (228, 56, 57, 229), (229, 57, 58, 230), (230, 58, 59, 231), (231, 59, 60, 232), (232, 60, 61, 233), (233, 61, 62, 234), (234, 62, 63, 235), (260, 266, 267, 261), (262, 268, 269, 263), (264, 270, 271, 265), (248, 254, 255, 249), (250, 256, 257, 251), (252, 258, 259, 253), (236, 242, 243, 237), (238, 244, 245, 239), (240, 246, 247, 241), (114, 106, 249, 255), (94, 93, 240, 241), (125, 133, 270, 264), (108, 107, 250, 251), (107, 115, 256, 250), (122, 121, 260, 261), (134, 126, 265, 271), (89, 97, 242, 236), (116, 108, 251, 257), (98, 90, 237, 243), (110, 109, 252, 253), (109, 117, 258, 252), (124, 123, 262, 263), (91, 99, 244, 238), (118, 110, 253, 259), (97, 98, 243, 242), (100, 92, 239, 245), (126, 125, 264, 265), (93, 101, 246, 240), (99, 100, 245, 244), (102, 94, 241, 247), (113, 114, 255, 254), (101, 102, 247, 246), (115, 116, 257, 256), (129, 130, 267, 266), (90, 89, 236, 237), (121, 129, 266, 260), (278, 284, 285, 279), (279, 285, 286, 280), (280, 286, 287, 281), (281, 287, 288, 282), (282, 288, 289, 283), (272, 278, 279, 273), (273, 279, 280, 274), (274, 280, 281, 275), (275, 281, 282, 276), (276, 282, 283, 277), (151, 152, 287, 286), (146, 142, 277, 283), (142, 141, 276, 277), (152, 153, 288, 287)])
_uv = me_002.uv_layers.new(name='UVКарта')
_uv.uv.foreach_set('vector', [0.6031, 0.0, 0.625, 0.0, 0.625, 0.25, 0.6031, 0.25, 0.6031, 0.4696, 0.625, 0.4696, 0.625, 0.5, 0.6031, 0.5, 0.6031, 0.5, 0.625, 0.5, 0.625, 0.75, 0.6031, 0.75, 0.6031, 0.9749, 0.625, 0.9749, 0.625, 1.0, 0.6031, 1.0, 0.3446, 0.5, 0.375, 0.5, 0.375, 0.75, 0.3446, 0.75, 0.8499, 0.5, 0.875, 0.5, 0.875, 0.75, 0.8499, 0.75, 0.375, 0.9749, 0.3985, 0.9749, 0.3985, 1.0, 0.375, 1.0, 0.3985, 0.9749, 0.4213, 0.9749, 0.4213, 1.0, 0.3985, 1.0, 0.4213, 0.9749, 0.444, 0.9749, 0.444, 1.0, 0.4213, 1.0, 0.444, 0.9749, 0.4667, 0.9749, 0.4667, 1.0, 0.444, 1.0, 0.4667, 0.9749, 0.4894, 0.9749, 0.4894, 1.0, 0.4667, 1.0, 0.4894, 0.9749, 0.5122, 0.9749, 0.5122, 1.0, 0.4894, 1.0, 0.5122, 0.9749, 0.5349, 0.9749, 0.5349, 1.0, 0.5122, 1.0, 0.5349, 0.9749, 0.5576, 0.9749, 0.5576, 1.0, 0.5349, 1.0, 0.5576, 0.9749, 0.5804, 0.9749, 0.5804, 1.0, 0.5576, 1.0, 0.5804, 0.9749, 0.6031, 0.9749, 0.6031, 1.0, 0.5804, 1.0, 0.375, 0.5, 0.3985, 0.5, 0.3985, 0.75, 0.375, 0.75, 0.3985, 0.5, 0.4213, 0.5, 0.4213, 0.75, 0.3985, 0.75, 0.4213, 0.5, 0.444, 0.5, 0.444, 0.75, 0.4213, 0.75, 0.444, 0.5, 0.4667, 0.5, 0.4667, 0.75, 0.444, 0.75, 0.4667, 0.5, 0.4894, 0.5, 0.4894, 0.75, 0.4667, 0.75, 0.4894, 0.5, 0.5122, 0.5, 0.5122, 0.75, 0.4894, 0.75, 0.5122, 0.5, 0.5349, 0.5, 0.5349, 0.75, 0.5122, 0.75, 0.5349, 0.5, 0.5576, 0.5, 0.5576, 0.75, 0.5349, 0.75, 0.5576, 0.5, 0.5804, 0.5, 0.5804, 0.75, 0.5576, 0.75, 0.5804, 0.5, 0.6031, 0.5, 0.6031, 0.75, 0.5804, 0.75, 0.375, 0.4696, 0.3985, 0.4696, 0.3985, 0.5, 0.375, 0.5, 0.3985, 0.4696, 0.4213, 0.4696, 0.4213, 0.5, 0.3985, 0.5, 0.4213, 0.4696, 0.444, 0.4696, 0.444, 0.5, 0.4213, 0.5, 0.444, 0.4696, 0.4667, 0.4696, 0.4667, 0.5, 0.444, 0.5, 0.4667, 0.4696, 0.4894, 0.4696, 0.4894, 0.5, 0.4667, 0.5, 0.4894, 0.4696, 0.5122, 0.4696, 0.5122, 0.5, 0.4894, 0.5, 0.5122, 0.4696, 0.5349, 0.4696, 0.5349, 0.5, 0.5122, 0.5, 0.5349, 0.4696, 0.5576, 0.4696, 0.5576, 0.5, 0.5349, 0.5, 0.5576, 0.4696, 0.5804, 0.4696, 0.5804, 0.5, 0.5576, 0.5, 0.5804, 0.4696, 0.6031, 0.4696, 0.6031, 0.5, 0.5804, 0.5, 0.375, 0.0, 0.3985, 0.0, 0.3985, 0.25, 0.375, 0.25, 0.3985, 0.0, 0.4213, 0.0, 0.4213, 0.25, 0.3985, 0.25, 0.4213, 0.0, 0.444, 0.0, 0.444, 0.25, 0.4213, 0.25, 0.444, 0.0, 0.4667, 0.0, 0.4667, 0.25, 0.444, 0.25, 0.4667, 0.0, 0.4894, 0.0, 0.4894, 0.25, 0.4667, 0.25, 0.4894, 0.0, 0.5122, 0.0, 0.5122, 0.25, 0.4894, 0.25, 0.5122, 0.0, 0.5349, 0.0, 0.5349, 0.25, 0.5122, 0.25, 0.5349, 0.0, 0.5576, 0.0, 0.5576, 0.25, 0.5349, 0.25, 0.5576, 0.0, 0.5804, 0.0, 0.5804, 0.25, 0.5576, 0.25, 0.5804, 0.0, 0.6031, 0.0, 0.6031, 0.25, 0.5804, 0.25, 0.5804, 0.25, 0.6031, 0.25, 0.6031, 0.2751, 0.5804, 0.2751, 0.5804, 0.2751, 0.6031, 0.2751, 0.6031, 0.3029, 0.5804, 0.3029, 0.5804, 0.3029, 0.6031, 0.3029, 0.6031, 0.3307, 0.5804, 0.3307, 0.5804, 0.3307, 0.6031, 0.3307, 0.6031, 0.3585, 0.5804, 0.3585, 0.5804, 0.3585, 0.6031, 0.3585, 0.6031, 0.3862, 0.5804, 0.3862, 0.5804, 0.3862, 0.6031, 0.3862, 0.6031, 0.414, 0.5804, 0.414, 0.5804, 0.414, 0.6031, 0.414, 0.6031, 0.4418, 0.5804, 0.4418, 0.5804, 0.4418, 0.6031, 0.4418, 0.6031, 0.4696, 0.5804, 0.4696, 0.5576, 0.25, 0.5804, 0.25, 0.5804, 0.2751, 0.5576, 0.2751, 0.5576, 0.2751, 0.5804, 0.2751, 0.5804, 0.3029, 0.5576, 0.3029, 0.5576, 0.3029, 0.5804, 0.3029, 0.5804, 0.3307, 0.5576, 0.3307, 0.5576, 0.3307, 0.5804, 0.3307, 0.5804, 0.3585, 0.5576, 0.3585, 0.5576, 0.3585, 0.5804, 0.3585, 0.5804, 0.3862, 0.5576, 0.3862, 0.5576, 0.3862, 0.5804, 0.3862, 0.5804, 0.414, 0.5576, 0.414, 0.5576, 0.414, 0.5804, 0.414, 0.5804, 0.4418, 0.5576, 0.4418, 0.5576, 0.4418, 0.5804, 0.4418, 0.5804, 0.4696, 0.5576, 0.4696, 0.5349, 0.25, 0.5576, 0.25, 0.5576, 0.2751, 0.5349, 0.2751, 0.5349, 0.2751, 0.5576, 0.2751, 0.5576, 0.3029, 0.5349, 0.3029, 0.5349, 0.3029, 0.5576, 0.3029, 0.5576, 0.3307, 0.5349, 0.3307, 0.5349, 0.3307, 0.5576, 0.3307, 0.5576, 0.3585, 0.5349, 0.3585, 0.5349, 0.3585, 0.5576, 0.3585, 0.5576, 0.3862, 0.5349, 0.3862, 0.5349, 0.3862, 0.5576, 0.3862, 0.5576, 0.414, 0.5349, 0.414, 0.5349, 0.414, 0.5576, 0.414, 0.5576, 0.4418, 0.5349, 0.4418, 0.5349, 0.4418, 0.5576, 0.4418, 0.5576, 0.4696, 0.5349, 0.4696, 0.5122, 0.25, 0.5349, 0.25, 0.5349, 0.2751, 0.5122, 0.2751, 0.5122, 0.2751, 0.5349, 0.2751, 0.5349, 0.3029, 0.5122, 0.3029, 0.5122, 0.3029, 0.5349, 0.3029, 0.5349, 0.3307, 0.5122, 0.3307, 0.5122, 0.3307, 0.5349, 0.3307, 0.5349, 0.3585, 0.5122, 0.3585, 0.5122, 0.3585, 0.5349, 0.3585, 0.5349, 0.3862, 0.5122, 0.3862, 0.5122, 0.3862, 0.5349, 0.3862, 0.5349, 0.414, 0.5122, 0.414, 0.5122, 0.414, 0.5349, 0.414, 0.5349, 0.4418, 0.5122, 0.4418, 0.5122, 0.4418, 0.5349, 0.4418, 0.5349, 0.4696, 0.5122, 0.4696, 0.4894, 0.25, 0.5122, 0.25, 0.5122, 0.2751, 0.4894, 0.2751, 0.4894, 0.2751, 0.5122, 0.2751, 0.5122, 0.3029, 0.4894, 0.3029, 0.4894, 0.3029, 0.5122, 0.3029, 0.5122, 0.3307, 0.4894, 0.3307, 0.4894, 0.3307, 0.5122, 0.3307, 0.5122, 0.3585, 0.4894, 0.3585, 0.4894, 0.3585, 0.5122, 0.3585, 0.5122, 0.3862, 0.4894, 0.3862, 0.4894, 0.3862, 0.5122, 0.3862, 0.5122, 0.414, 0.4894, 0.414, 0.4894, 0.414, 0.5122, 0.414, 0.5122, 0.4418, 0.4894, 0.4418, 0.4894, 0.4418, 0.5122, 0.4418, 0.5122, 0.4696, 0.4894, 0.4696, 0.4667, 0.25, 0.4894, 0.25, 0.4894, 0.2751, 0.4667, 0.2751, 0.4667, 0.2751, 0.4894, 0.2751, 0.4894, 0.3029, 0.4667, 0.3029, 0.4667, 0.3029, 0.4894, 0.3029, 0.4894, 0.3307, 0.4667, 0.3307, 0.4667, 0.3307, 0.4894, 0.3307, 0.4894, 0.3585, 0.4667, 0.3585, 0.4667, 0.3585, 0.4894, 0.3585, 0.4894, 0.3862, 0.4667, 0.3862, 0.4667, 0.3862, 0.4894, 0.3862, 0.4894, 0.414, 0.4667, 0.414, 0.4667, 0.414, 0.4894, 0.414, 0.4894, 0.4418, 0.4667, 0.4418, 0.4667, 0.4418, 0.4894, 0.4418, 0.4894, 0.4696, 0.4667, 0.4696, 0.444, 0.25, 0.4667, 0.25, 0.4667, 0.2751, 0.444, 0.2751, 0.444, 0.2751, 0.4667, 0.2751, 0.4667, 0.3029, 0.444, 0.3029, 0.444, 0.3029, 0.4667, 0.3029, 0.4667, 0.3307, 0.444, 0.3307, 0.444, 0.3307, 0.4667, 0.3307, 0.4667, 0.3585, 0.444, 0.3585, 0.444, 0.3585, 0.4667, 0.3585, 0.4667, 0.3862, 0.444, 0.3862, 0.444, 0.3862, 0.4667, 0.3862, 0.4667, 0.414, 0.444, 0.414, 0.444, 0.414, 0.4667, 0.414, 0.4667, 0.4418, 0.444, 0.4418, 0.444, 0.4418, 0.4667, 0.4418, 0.4667, 0.4696, 0.444, 0.4696, 0.4213, 0.25, 0.444, 0.25, 0.444, 0.2751, 0.4213, 0.2751, 0.4213, 0.2751, 0.444, 0.2751, 0.444, 0.3029, 0.4213, 0.3029, 0.4213, 0.3029, 0.444, 0.3029, 0.444, 0.3307, 0.4213, 0.3307, 0.4213, 0.3307, 0.444, 0.3307, 0.444, 0.3585, 0.4213, 0.3585, 0.4213, 0.3585, 0.444, 0.3585, 0.444, 0.3862, 0.4213, 0.3862, 0.4213, 0.3862, 0.444, 0.3862, 0.444, 0.414, 0.4213, 0.414, 0.4213, 0.414, 0.444, 0.414, 0.444, 0.4418, 0.4213, 0.4418, 0.4213, 0.4418, 0.444, 0.4418, 0.444, 0.4696, 0.4213, 0.4696, 0.3985, 0.25, 0.4213, 0.25, 0.4213, 0.2751, 0.3985, 0.2751, 0.3985, 0.2751, 0.4213, 0.2751, 0.4213, 0.3029, 0.3985, 0.3029, 0.3985, 0.3029, 0.4213, 0.3029, 0.4213, 0.3307, 0.3985, 0.3307, 0.3985, 0.3307, 0.4213, 0.3307, 0.4213, 0.3585, 0.3985, 0.3585, 0.3985, 0.3585, 0.4213, 0.3585, 0.4213, 0.3862, 0.3985, 0.3862, 0.3985, 0.3862, 0.4213, 0.3862, 0.4213, 0.414, 0.3985, 0.414, 0.3985, 0.414, 0.4213, 0.414, 0.4213, 0.4418, 0.3985, 0.4418, 0.3985, 0.4418, 0.4213, 0.4418, 0.4213, 0.4696, 0.3985, 0.4696, 0.375, 0.25, 0.3985, 0.25, 0.3985, 0.2751, 0.375, 0.2751, 0.375, 0.2751, 0.3985, 0.2751, 0.3985, 0.3029, 0.375, 0.3029, 0.375, 0.3029, 0.3985, 0.3029, 0.3985, 0.3307, 0.375, 0.3307, 0.375, 0.3307, 0.3985, 0.3307, 0.3985, 0.3585, 0.375, 0.3585, 0.375, 0.3585, 0.3985, 0.3585, 0.3985, 0.3862, 0.375, 0.3862, 0.375, 0.3862, 0.3985, 0.3862, 0.3985, 0.414, 0.375, 0.414, 0.375, 0.414, 0.3985, 0.414, 0.3985, 0.4418, 0.375, 0.4418, 0.375, 0.4418, 0.3985, 0.4418, 0.3985, 0.4696, 0.375, 0.4696, 0.5804, 0.75, 0.6031, 0.75, 0.6031, 0.7804, 0.5804, 0.7804, 0.5804, 0.7804, 0.6031, 0.7804, 0.6031, 0.8082, 0.5804, 0.8082, 0.6031, 0.9471, 0.5804, 0.9471, 0.5804, 0.9471, 0.6031, 0.9471, 0.5576, 0.9193, 0.5576, 0.8915, 0.5576, 0.8915, 0.5576, 0.9193, 0.6031, 0.836, 0.6031, 0.8638, 0.6031, 0.8638, 0.6031, 0.836, 0.5576, 0.8915, 0.5576, 0.8638, 0.5576, 0.8638, 0.5576, 0.8915, 0.6031, 0.8082, 0.6031, 0.836, 0.6031, 0.836, 0.6031, 0.8082, 0.5804, 0.9471, 0.6031, 0.9471, 0.6031, 0.9749, 0.5804, 0.9749, 0.5576, 0.75, 0.5804, 0.75, 0.5804, 0.7804, 0.5576, 0.7804, 0.5576, 0.7804, 0.5804, 0.7804, 0.5804, 0.8082, 0.5576, 0.8082, 0.5576, 0.8638, 0.5576, 0.836, 0.5576, 0.836, 0.5576, 0.8638, 0.5576, 0.836, 0.5576, 0.8082, 0.5576, 0.8082, 0.5576, 0.836, 0.5576, 0.8082, 0.5804, 0.8082, 0.5804, 0.8082, 0.5576, 0.8082, 0.5804, 0.8082, 0.6031, 0.8082, 0.6031, 0.8082, 0.5804, 0.8082, 0.6031, 0.9193, 0.6031, 0.9471, 0.6031, 0.9471, 0.6031, 0.9193, 0.5576, 0.9471, 0.5804, 0.9471, 0.5804, 0.9749, 0.5576, 0.9749, 0.5349, 0.75, 0.5576, 0.75, 0.5576, 0.7804, 0.5349, 0.7804, 0.5349, 0.7804, 0.5576, 0.7804, 0.5576, 0.8082, 0.5349, 0.8082, 0.5349, 0.8082, 0.5576, 0.8082, 0.5576, 0.836, 0.5349, 0.836, 0.5349, 0.836, 0.5576, 0.836, 0.5576, 0.8638, 0.5349, 0.8638, 0.5349, 0.8638, 0.5576, 0.8638, 0.5576, 0.8915, 0.5349, 0.8915, 0.5349, 0.8915, 0.5576, 0.8915, 0.5576, 0.9193, 0.5349, 0.9193, 0.5349, 0.9193, 0.5576, 0.9193, 0.5576, 0.9471, 0.5349, 0.9471, 0.5349, 0.9471, 0.5576, 0.9471, 0.5576, 0.9749, 0.5349, 0.9749, 0.5122, 0.75, 0.5349, 0.75, 0.5349, 0.7804, 0.5122, 0.7804, 0.5122, 0.7804, 0.5349, 0.7804, 0.5349, 0.8082, 0.5122, 0.8082, 0.5349, 0.9193, 0.5349, 0.9471, 0.5349, 0.9471, 0.5349, 0.9193, 0.5122, 0.836, 0.5349, 0.836, 0.5349, 0.8638, 0.5122, 0.8638, 0.5349, 0.8915, 0.5122, 0.8915, 0.5122, 0.8915, 0.5349, 0.8915, 0.5122, 0.8915, 0.5349, 0.8915, 0.5349, 0.9193, 0.5122, 0.9193, 0.4667, 0.8082, 0.4894, 0.8082, 0.4894, 0.8082, 0.4667, 0.8082, 0.5122, 0.9471, 0.5349, 0.9471, 0.5349, 0.9749, 0.5122, 0.9749, 0.4894, 0.75, 0.5122, 0.75, 0.5122, 0.7804, 0.4894, 0.7804, 0.4894, 0.7804, 0.5122, 0.7804, 0.5122, 0.8082, 0.4894, 0.8082, 0.4894, 0.8082, 0.5122, 0.8082, 0.5122, 0.836, 0.4894, 0.836, 0.4894, 0.836, 0.5122, 0.836, 0.5122, 0.8638, 0.4894, 0.8638, 0.4894, 0.8638, 0.5122, 0.8638, 0.5122, 0.8915, 0.4894, 0.8915, 0.4894, 0.8915, 0.5122, 0.8915, 0.5122, 0.9193, 0.4894, 0.9193, 0.4894, 0.9193, 0.5122, 0.9193, 0.5122, 0.9471, 0.4894, 0.9471, 0.4894, 0.9471, 0.5122, 0.9471, 0.5122, 0.9749, 0.4894, 0.9749, 0.4667, 0.75, 0.4894, 0.75, 0.4894, 0.7804, 0.4667, 0.7804, 0.4667, 0.7804, 0.4894, 0.7804, 0.4894, 0.8082, 0.4667, 0.8082, 0.4667, 0.836, 0.4667, 0.8082, 0.4667, 0.8082, 0.4667, 0.836, 0.4667, 0.836, 0.4894, 0.836, 0.4894, 0.8638, 0.4667, 0.8638, 0.5122, 0.8638, 0.5349, 0.8638, 0.5349, 0.8638, 0.5122, 0.8638, 0.4667, 0.8915, 0.4894, 0.8915, 0.4894, 0.9193, 0.4667, 0.9193, 0.4213, 0.8915, 0.4213, 0.8638, 0.4213, 0.8638, 0.4213, 0.8915, 0.4667, 0.9471, 0.4894, 0.9471, 0.4894, 0.9749, 0.4667, 0.9749, 0.444, 0.75, 0.4667, 0.75, 0.4667, 0.7804, 0.444, 0.7804, 0.444, 0.7804, 0.4667, 0.7804, 0.4667, 0.8082, 0.444, 0.8082, 0.444, 0.8082, 0.4667, 0.8082, 0.4667, 0.836, 0.444, 0.836, 0.444, 0.836, 0.4667, 0.836, 0.4667, 0.8638, 0.444, 0.8638, 0.444, 0.8638, 0.4667, 0.8638, 0.4667, 0.8915, 0.444, 0.8915, 0.444, 0.8915, 0.4667, 0.8915, 0.4667, 0.9193, 0.444, 0.9193, 0.444, 0.9193, 0.4667, 0.9193, 0.4667, 0.9471, 0.444, 0.9471, 0.444, 0.9471, 0.4667, 0.9471, 0.4667, 0.9749, 0.444, 0.9749, 0.4213, 0.75, 0.444, 0.75, 0.444, 0.7804, 0.4213, 0.7804, 0.4213, 0.7804, 0.444, 0.7804, 0.444, 0.8082, 0.4213, 0.8082, 0.5349, 0.8638, 0.5349, 0.8915, 0.5349, 0.8915, 0.5349, 0.8638, 0.4213, 0.836, 0.444, 0.836, 0.444, 0.8638, 0.4213, 0.8638, 0.5349, 0.836, 0.5122, 0.836, 0.5122, 0.836, 0.5349, 0.836, 0.4213, 0.8915, 0.444, 0.8915, 0.444, 0.9193, 0.4213, 0.9193, 0.4894, 0.9193, 0.4894, 0.9471, 0.4894, 0.9471, 0.4894, 0.9193, 0.4213, 0.9471, 0.444, 0.9471, 0.444, 0.9749, 0.4213, 0.9749, 0.3985, 0.75, 0.4213, 0.75, 0.4213, 0.7804, 0.3985, 0.7804, 0.3985, 0.7804, 0.4213, 0.7804, 0.4213, 0.8082, 0.3985, 0.8082, 0.3985, 0.8082, 0.4213, 0.8082, 0.4213, 0.836, 0.3985, 0.836, 0.3985, 0.836, 0.4213, 0.836, 0.4213, 0.8638, 0.3985, 0.8638, 0.3985, 0.8638, 0.4213, 0.8638, 0.4213, 0.8915, 0.3985, 0.8915, 0.3985, 0.8915, 0.4213, 0.8915, 0.4213, 0.9193, 0.3985, 0.9193, 0.3985, 0.9193, 0.4213, 0.9193, 0.4213, 0.9471, 0.3985, 0.9471, 0.3985, 0.9471, 0.4213, 0.9471, 0.4213, 0.9749, 0.3985, 0.9749, 0.375, 0.75, 0.3985, 0.75, 0.3985, 0.7804, 0.375, 0.7804, 0.375, 0.7804, 0.3985, 0.7804, 0.3985, 0.8082, 0.375, 0.8082, 0.375, 0.8082, 0.3985, 0.8082, 0.3985, 0.836, 0.375, 0.836, 0.375, 0.836, 0.3985, 0.836, 0.3985, 0.8638, 0.375, 0.8638, 0.375, 0.8638, 0.3985, 0.8638, 0.3985, 0.8915, 0.375, 0.8915, 0.375, 0.8915, 0.3985, 0.8915, 0.3985, 0.9193, 0.375, 0.9193, 0.375, 0.9193, 0.3985, 0.9193, 0.3985, 0.9471, 0.375, 0.9471, 0.375, 0.9471, 0.3985, 0.9471, 0.3985, 0.9749, 0.375, 0.9749, 0.625, 0.5, 0.6554, 0.5, 0.6554, 0.75, 0.625, 0.75, 0.6554, 0.5, 0.6832, 0.5, 0.6832, 0.75, 0.6554, 0.75, 0.6832, 0.5, 0.711, 0.5, 0.711, 0.75, 0.6832, 0.75, 0.711, 0.5, 0.7388, 0.5, 0.7388, 0.75, 0.711, 0.75, 0.7388, 0.5, 0.7665, 0.5, 0.7665, 0.75, 0.7388, 0.75, 0.7665, 0.5, 0.7943, 0.5, 0.7943, 0.75, 0.7665, 0.75, 0.7943, 0.5, 0.8221, 0.5, 0.8221, 0.75, 0.7943, 0.75, 0.8221, 0.5, 0.8499, 0.5, 0.8499, 0.75, 0.8221, 0.75, 0.125, 0.5, 0.1501, 0.5, 0.1501, 0.75, 0.125, 0.75, 0.1501, 0.5, 0.1779, 0.5, 0.1779, 0.75, 0.1501, 0.75, 0.1779, 0.5, 0.2057, 0.5, 0.2057, 0.75, 0.1779, 0.75, 0.2057, 0.5, 0.2335, 0.5, 0.2335, 0.75, 0.2057, 0.75, 0.2335, 0.5, 0.2612, 0.5, 0.2612, 0.75, 0.2335, 0.75, 0.2612, 0.5, 0.289, 0.5, 0.289, 0.75, 0.2612, 0.75, 0.289, 0.5, 0.3168, 0.5, 0.3168, 0.75, 0.289, 0.75, 0.3168, 0.5, 0.3446, 0.5, 0.3446, 0.75, 0.3168, 0.75, 0.6031, 0.75, 0.625, 0.75, 0.625, 0.7804, 0.6031, 0.7804, 0.6031, 0.7804, 0.625, 0.7804, 0.625, 0.8082, 0.6031, 0.8082, 0.6031, 0.8082, 0.625, 0.8082, 0.625, 0.836, 0.6031, 0.836, 0.6031, 0.836, 0.625, 0.836, 0.625, 0.8638, 0.6031, 0.8638, 0.6031, 0.8638, 0.625, 0.8638, 0.625, 0.8915, 0.6031, 0.8915, 0.6031, 0.8915, 0.625, 0.8915, 0.625, 0.9193, 0.6031, 0.9193, 0.6031, 0.9193, 0.625, 0.9193, 0.625, 0.9471, 0.6031, 0.9471, 0.6031, 0.9471, 0.625, 0.9471, 0.625, 0.9749, 0.6031, 0.9749, 0.6031, 0.25, 0.625, 0.25, 0.625, 0.2751, 0.6031, 0.2751, 0.6031, 0.2751, 0.625, 0.2751, 0.625, 0.3029, 0.6031, 0.3029, 0.6031, 0.3029, 0.625, 0.3029, 0.625, 0.3307, 0.6031, 0.3307, 0.6031, 0.3307, 0.625, 0.3307, 0.625, 0.3585, 0.6031, 0.3585, 0.6031, 0.3585, 0.625, 0.3585, 0.625, 0.3862, 0.6031, 0.3862, 0.6031, 0.3862, 0.625, 0.3862, 0.625, 0.414, 0.6031, 0.414, 0.6031, 0.414, 0.625, 0.414, 0.625, 0.4418, 0.6031, 0.4418, 0.6031, 0.4418, 0.625, 0.4418, 0.625, 0.4696, 0.6031, 0.4696, 0.5122, 0.8082, 0.5349, 0.8082, 0.5349, 0.836, 0.5122, 0.836, 0.5122, 0.8638, 0.5349, 0.8638, 0.5349, 0.8915, 0.5122, 0.8915, 0.5122, 0.9193, 0.5349, 0.9193, 0.5349, 0.9471, 0.5122, 0.9471, 0.4667, 0.8082, 0.4894, 0.8082, 0.4894, 0.836, 0.4667, 0.836, 0.4667, 0.8638, 0.4894, 0.8638, 0.4894, 0.8915, 0.4667, 0.8915, 0.4667, 0.9193, 0.4894, 0.9193, 0.4894, 0.9471, 0.4667, 0.9471, 0.4213, 0.8082, 0.444, 0.8082, 0.444, 0.836, 0.4213, 0.836, 0.4213, 0.8638, 0.444, 0.8638, 0.444, 0.8915, 0.4213, 0.8915, 0.4213, 0.9193, 0.444, 0.9193, 0.444, 0.9471, 0.4213, 0.9471, 0.4894, 0.836, 0.4667, 0.836, 0.4667, 0.836, 0.4894, 0.836, 0.4213, 0.9471, 0.4213, 0.9193, 0.4213, 0.9193, 0.4213, 0.9471, 0.5122, 0.9193, 0.5349, 0.9193, 0.5349, 0.9193, 0.5122, 0.9193, 0.4667, 0.8915, 0.4667, 0.8638, 0.4667, 0.8638, 0.4667, 0.8915, 0.4667, 0.8638, 0.4894, 0.8638, 0.4894, 0.8638, 0.4667, 0.8638, 0.5122, 0.836, 0.5122, 0.8082, 0.5122, 0.8082, 0.5122, 0.836, 0.5349, 0.9471, 0.5122, 0.9471, 0.5122, 0.9471, 0.5349, 0.9471, 0.4213, 0.8082, 0.444, 0.8082, 0.444, 0.8082, 0.4213, 0.8082, 0.4894, 0.8915, 0.4667, 0.8915, 0.4667, 0.8915, 0.4894, 0.8915, 0.444, 0.836, 0.4213, 0.836, 0.4213, 0.836, 0.444, 0.836, 0.4667, 0.9471, 0.4667, 0.9193, 0.4667, 0.9193, 0.4667, 0.9471, 0.4667, 0.9193, 0.4894, 0.9193, 0.4894, 0.9193, 0.4667, 0.9193, 0.5122, 0.8915, 0.5122, 0.8638, 0.5122, 0.8638, 0.5122, 0.8915, 0.4213, 0.8638, 0.444, 0.8638, 0.444, 0.8638, 0.4213, 0.8638, 0.4894, 0.9471, 0.4667, 0.9471, 0.4667, 0.9471, 0.4894, 0.9471, 0.444, 0.8082, 0.444, 0.836, 0.444, 0.836, 0.444, 0.8082, 0.444, 0.8915, 0.4213, 0.8915, 0.4213, 0.8915, 0.444, 0.8915, 0.5122, 0.9471, 0.5122, 0.9193, 0.5122, 0.9193, 0.5122, 0.9471, 0.4213, 0.9193, 0.444, 0.9193, 0.444, 0.9193, 0.4213, 0.9193, 0.444, 0.8638, 0.444, 0.8915, 0.444, 0.8915, 0.444, 0.8638, 0.444, 0.9471, 0.4213, 0.9471, 0.4213, 0.9471, 0.444, 0.9471, 0.4894, 0.8082, 0.4894, 0.836, 0.4894, 0.836, 0.4894, 0.8082, 0.444, 0.9193, 0.444, 0.9471, 0.444, 0.9471, 0.444, 0.9193, 0.4894, 0.8638, 0.4894, 0.8915, 0.4894, 0.8915, 0.4894, 0.8638, 0.5349, 0.8082, 0.5349, 0.836, 0.5349, 0.836, 0.5349, 0.8082, 0.4213, 0.836, 0.4213, 0.8082, 0.4213, 0.8082, 0.4213, 0.836, 0.5122, 0.8082, 0.5349, 0.8082, 0.5349, 0.8082, 0.5122, 0.8082, 0.5804, 0.8082, 0.6031, 0.8082, 0.6031, 0.836, 0.5804, 0.836, 0.5804, 0.836, 0.6031, 0.836, 0.6031, 0.8638, 0.5804, 0.8638, 0.5804, 0.8638, 0.6031, 0.8638, 0.6031, 0.8915, 0.5804, 0.8915, 0.5804, 0.8915, 0.6031, 0.8915, 0.6031, 0.9193, 0.5804, 0.9193, 0.5804, 0.9193, 0.6031, 0.9193, 0.6031, 0.9471, 0.5804, 0.9471, 0.5576, 0.8082, 0.5804, 0.8082, 0.5804, 0.836, 0.5576, 0.836, 0.5576, 0.836, 0.5804, 0.836, 0.5804, 0.8638, 0.5576, 0.8638, 0.5576, 0.8638, 0.5804, 0.8638, 0.5804, 0.8915, 0.5576, 0.8915, 0.5576, 0.8915, 0.5804, 0.8915, 0.5804, 0.9193, 0.5576, 0.9193, 0.5576, 0.9193, 0.5804, 0.9193, 0.5804, 0.9471, 0.5576, 0.9471, 0.6031, 0.8638, 0.6031, 0.8915, 0.6031, 0.8915, 0.6031, 0.8638, 0.5804, 0.9471, 0.5576, 0.9471, 0.5576, 0.9471, 0.5804, 0.9471, 0.5576, 0.9471, 0.5576, 0.9193, 0.5576, 0.9193, 0.5576, 0.9471, 0.6031, 0.8915, 0.6031, 0.9193, 0.6031, 0.9193, 0.6031, 0.8915])
me_002.materials.append(mat_008)
me_002.use_remesh_fix_poles = True
me_002.use_remesh_preserve_attributes = False
me_002.use_mirror_vertex_groups = False
me_002.update()
me_003 = bpy.data.meshes.new('Куб.003')
me_003.from_pydata([(-1.0, -1.0, -1.0), (-1.0, -1.0, 1.0), (-1.0, 1.0, -1.0), (-1.0, 1.0, 1.0), (1.0, -1.0, -1.0), (1.0, -1.0, 1.0), (1.0, 1.0, -1.0), (1.0, 1.0, 1.0)], [], [(0, 1, 3, 2), (2, 3, 7, 6), (6, 7, 5, 4), (4, 5, 1, 0), (2, 6, 4, 0), (7, 3, 1, 5)])
_uv = me_003.uv_layers.new(name='UVКарта')
_uv.uv.foreach_set('vector', [0.375, 0.0, 0.625, 0.0, 0.625, 0.25, 0.375, 0.25, 0.375, 0.25, 0.625, 0.25, 0.625, 0.5, 0.375, 0.5, 0.375, 0.5, 0.625, 0.5, 0.625, 0.75, 0.375, 0.75, 0.375, 0.75, 0.625, 0.75, 0.625, 1.0, 0.375, 1.0, 0.125, 0.5, 0.375, 0.5, 0.375, 0.75, 0.125, 0.75, 0.625, 0.5, 0.875, 0.5, 0.875, 0.75, 0.625, 0.75])
me_003.materials.append(mat_009)
me_003.use_remesh_fix_poles = True
me_003.use_remesh_preserve_attributes = False
me_003.use_mirror_vertex_groups = False
me_003.update()
me_005 = bpy.data.meshes.new('Куб.005')
me_005.from_pydata([(-1.0, -1.0, -1.0), (-1.0, -1.0, 1.0), (-1.0, 1.0, -1.0), (-1.0, 1.0, 1.0), (1.0, -1.0, -1.0), (1.0, -1.0, 1.0), (1.0, 1.0, -1.0), (1.0, 1.0, 1.0)], [], [(0, 1, 3, 2), (2, 3, 7, 6), (6, 7, 5, 4), (4, 5, 1, 0), (2, 6, 4, 0), (7, 3, 1, 5)])
_uv = me_005.uv_layers.new(name='UVКарта')
_uv.uv.foreach_set('vector', [0.375, 0.0, 0.625, 0.0, 0.625, 0.25, 0.375, 0.25, 0.375, 0.25, 0.625, 0.25, 0.625, 0.5, 0.375, 0.5, 0.375, 0.5, 0.625, 0.5, 0.625, 0.75, 0.375, 0.75, 0.375, 0.75, 0.625, 0.75, 0.625, 1.0, 0.375, 1.0, 0.125, 0.5, 0.375, 0.5, 0.375, 0.75, 0.125, 0.75, 0.625, 0.5, 0.875, 0.5, 0.875, 0.75, 0.625, 0.75])
me_005.use_remesh_fix_poles = True
me_005.use_remesh_preserve_attributes = False
me_005.use_mirror_vertex_groups = False
me_005.update()
me_006 = bpy.data.meshes.new('Куб.006')
me_006.from_pydata([(-1.0, -1.0, -1.0), (-1.0, -1.0, 1.0), (-1.0, 1.0, -1.0), (-1.0, 1.0, 1.0), (1.0, -1.0, -1.0), (1.0, -1.0, 1.0), (1.0, 1.0, -1.0), (1.0, 1.0, 1.0)], [], [(0, 1, 3, 2), (2, 3, 7, 6), (6, 7, 5, 4), (4, 5, 1, 0), (2, 6, 4, 0), (7, 3, 1, 5)])
_uv = me_006.uv_layers.new(name='UVКарта')
_uv.uv.foreach_set('vector', [0.375, 0.0, 0.625, 0.0, 0.625, 0.25, 0.375, 0.25, 0.375, 0.25, 0.625, 0.25, 0.625, 0.5, 0.375, 0.5, 0.375, 0.5, 0.625, 0.5, 0.625, 0.75, 0.375, 0.75, 0.375, 0.75, 0.625, 0.75, 0.625, 1.0, 0.375, 1.0, 0.125, 0.5, 0.375, 0.5, 0.375, 0.75, 0.125, 0.75, 0.625, 0.5, 0.875, 0.5, 0.875, 0.75, 0.625, 0.75])
me_006.use_remesh_fix_poles = True
me_006.use_remesh_preserve_attributes = False
me_006.use_mirror_vertex_groups = False
me_006.update()
me_007 = bpy.data.meshes.new('Куб.007')
me_007.from_pydata([(-1.0, -1.0, -1.0), (-1.0, -1.0, 1.0), (-1.0, 1.0, -1.0), (-1.0, 1.0, 1.0), (1.0, -1.0, -1.0), (1.0, -1.0, 1.0), (1.0, 1.0, -1.0), (1.0, 1.0, 1.0)], [], [(0, 1, 3, 2), (2, 3, 7, 6), (6, 7, 5, 4), (4, 5, 1, 0), (2, 6, 4, 0), (7, 3, 1, 5)])
_uv = me_007.uv_layers.new(name='UVКарта')
_uv.uv.foreach_set('vector', [0.375, 0.0, 0.625, 0.0, 0.625, 0.25, 0.375, 0.25, 0.375, 0.25, 0.625, 0.25, 0.625, 0.5, 0.375, 0.5, 0.375, 0.5, 0.625, 0.5, 0.625, 0.75, 0.375, 0.75, 0.375, 0.75, 0.625, 0.75, 0.625, 1.0, 0.375, 1.0, 0.125, 0.5, 0.375, 0.5, 0.375, 0.75, 0.125, 0.75, 0.625, 0.5, 0.875, 0.5, 0.875, 0.75, 0.625, 0.75])
me_007.use_remesh_fix_poles = True
me_007.use_remesh_preserve_attributes = False
me_007.use_mirror_vertex_groups = False
me_007.update()
me_008 = bpy.data.meshes.new('Куб.008')
me_008.from_pydata([(-1.0, -1.0, -1.0), (-1.0, -1.0, 1.0), (-1.0, 1.0, -1.0), (-1.0, 1.0, 1.0), (1.0, -1.0, -1.0), (1.0, -1.0, 1.0), (1.0, 1.0, -1.0), (1.0, 1.0, 1.0)], [], [(0, 1, 3, 2), (2, 3, 7, 6), (6, 7, 5, 4), (4, 5, 1, 0), (2, 6, 4, 0), (7, 3, 1, 5)])
_uv = me_008.uv_layers.new(name='UVКарта')
_uv.uv.foreach_set('vector', [0.375, 0.0, 0.625, 0.0, 0.625, 0.25, 0.375, 0.25, 0.375, 0.25, 0.625, 0.25, 0.625, 0.5, 0.375, 0.5, 0.375, 0.5, 0.625, 0.5, 0.625, 0.75, 0.375, 0.75, 0.375, 0.75, 0.625, 0.75, 0.625, 1.0, 0.375, 1.0, 0.125, 0.5, 0.375, 0.5, 0.375, 0.75, 0.125, 0.75, 0.625, 0.5, 0.875, 0.5, 0.875, 0.75, 0.625, 0.75])
me_008.use_remesh_fix_poles = True
me_008.use_remesh_preserve_attributes = False
me_008.use_mirror_vertex_groups = False
me_008.update()
me_009 = bpy.data.meshes.new('Куб.009')
me_009.from_pydata([(-1.0, -1.0, -1.0), (-1.0, -1.0, 1.0), (-1.0, 1.0, -1.0), (-1.0, 1.0, 1.0), (1.0, -1.0, -1.0), (1.0, -1.0, 1.0), (1.0, 1.0, -1.0), (1.0, 1.0, 1.0)], [], [(0, 1, 3, 2), (2, 3, 7, 6), (6, 7, 5, 4), (4, 5, 1, 0), (2, 6, 4, 0), (7, 3, 1, 5)])
_uv = me_009.uv_layers.new(name='UVКарта')
_uv.uv.foreach_set('vector', [0.375, 0.0, 0.625, 0.0, 0.625, 0.25, 0.375, 0.25, 0.375, 0.25, 0.625, 0.25, 0.625, 0.5, 0.375, 0.5, 0.375, 0.5, 0.625, 0.5, 0.625, 0.75, 0.375, 0.75, 0.375, 0.75, 0.625, 0.75, 0.625, 1.0, 0.375, 1.0, 0.125, 0.5, 0.375, 0.5, 0.375, 0.75, 0.125, 0.75, 0.625, 0.5, 0.875, 0.5, 0.875, 0.75, 0.625, 0.75])
me_009.use_remesh_fix_poles = True
me_009.use_remesh_preserve_attributes = False
me_009.use_mirror_vertex_groups = False
me_009.update()
me_010 = bpy.data.meshes.new('Куб.010')
me_010.from_pydata([(-1.0, -1.0, -1.0), (-1.0, -1.0, 1.0), (-1.0, 1.0, -1.0), (-1.0, 1.0, 1.0), (1.0, -1.0, -1.0), (1.0, -1.0, 1.0), (1.0, 1.0, -1.0), (1.0, 1.0, 1.0)], [], [(0, 1, 3, 2), (2, 3, 7, 6), (6, 7, 5, 4), (4, 5, 1, 0), (2, 6, 4, 0), (7, 3, 1, 5)])
_uv = me_010.uv_layers.new(name='UVКарта')
_uv.uv.foreach_set('vector', [0.375, 0.0, 0.625, 0.0, 0.625, 0.25, 0.375, 0.25, 0.375, 0.25, 0.625, 0.25, 0.625, 0.5, 0.375, 0.5, 0.375, 0.5, 0.625, 0.5, 0.625, 0.75, 0.375, 0.75, 0.375, 0.75, 0.625, 0.75, 0.625, 1.0, 0.375, 1.0, 0.125, 0.5, 0.375, 0.5, 0.375, 0.75, 0.125, 0.75, 0.625, 0.5, 0.875, 0.5, 0.875, 0.75, 0.625, 0.75])
me_010.use_remesh_fix_poles = True
me_010.use_remesh_preserve_attributes = False
me_010.use_mirror_vertex_groups = False
me_010.update()
me_011 = bpy.data.meshes.new('Куб.011')
me_011.from_pydata([(-1.0, -1.0, -1.0), (-1.0, -1.0, 1.0), (-1.0, 1.0, -1.0), (-1.0, 1.0, 1.0), (1.0, -1.0, -1.0), (1.0, -1.0, 1.0), (1.0, 1.0, -1.0), (1.0, 1.0, 1.0)], [], [(0, 1, 3, 2), (2, 3, 7, 6), (6, 7, 5, 4), (4, 5, 1, 0), (2, 6, 4, 0), (7, 3, 1, 5)])
_uv = me_011.uv_layers.new(name='UVКарта')
_uv.uv.foreach_set('vector', [0.375, 0.0, 0.625, 0.0, 0.625, 0.25, 0.375, 0.25, 0.375, 0.25, 0.625, 0.25, 0.625, 0.5, 0.375, 0.5, 0.375, 0.5, 0.625, 0.5, 0.625, 0.75, 0.375, 0.75, 0.375, 0.75, 0.625, 0.75, 0.625, 1.0, 0.375, 1.0, 0.125, 0.5, 0.375, 0.5, 0.375, 0.75, 0.125, 0.75, 0.625, 0.5, 0.875, 0.5, 0.875, 0.75, 0.625, 0.75])
me_011.use_remesh_fix_poles = True
me_011.use_remesh_preserve_attributes = False
me_011.use_mirror_vertex_groups = False
me_011.update()
me_012 = bpy.data.meshes.new('Куб.012')
me_012.from_pydata([(-1.0, -1.0, -1.0), (-1.0, -1.0, 1.0), (-1.0, 1.0, -1.0), (-1.0, 1.0, 1.0), (1.0, -1.0, -1.0), (1.0, -1.0, 1.0), (1.0, 1.0, -1.0), (1.0, 1.0, 1.0)], [], [(0, 1, 3, 2), (2, 3, 7, 6), (6, 7, 5, 4), (4, 5, 1, 0), (2, 6, 4, 0), (7, 3, 1, 5)])
_uv = me_012.uv_layers.new(name='UVКарта')
_uv.uv.foreach_set('vector', [0.375, 0.0, 0.625, 0.0, 0.625, 0.25, 0.375, 0.25, 0.375, 0.25, 0.625, 0.25, 0.625, 0.5, 0.375, 0.5, 0.375, 0.5, 0.625, 0.5, 0.625, 0.75, 0.375, 0.75, 0.375, 0.75, 0.625, 0.75, 0.625, 1.0, 0.375, 1.0, 0.125, 0.5, 0.375, 0.5, 0.375, 0.75, 0.125, 0.75, 0.625, 0.5, 0.875, 0.5, 0.875, 0.75, 0.625, 0.75])
me_012.use_remesh_fix_poles = True
me_012.use_remesh_preserve_attributes = False
me_012.use_mirror_vertex_groups = False
me_012.update()
me_013 = bpy.data.meshes.new('Куб.013')
me_013.from_pydata([(-1.0, -1.0, -1.0), (-1.0, -1.0, 1.0), (-1.0, 1.0, -1.0), (-1.0, 1.0, 1.0), (1.0, -1.0, -1.0), (1.0, -1.0, 1.0), (1.0, 1.0, -1.0), (1.0, 1.0, 1.0)], [], [(0, 1, 3, 2), (2, 3, 7, 6), (6, 7, 5, 4), (4, 5, 1, 0), (2, 6, 4, 0), (7, 3, 1, 5)])
_uv = me_013.uv_layers.new(name='UVКарта')
_uv.uv.foreach_set('vector', [0.375, 0.0, 0.625, 0.0, 0.625, 0.25, 0.375, 0.25, 0.375, 0.25, 0.625, 0.25, 0.625, 0.5, 0.375, 0.5, 0.375, 0.5, 0.625, 0.5, 0.625, 0.75, 0.375, 0.75, 0.375, 0.75, 0.625, 0.75, 0.625, 1.0, 0.375, 1.0, 0.125, 0.5, 0.375, 0.5, 0.375, 0.75, 0.125, 0.75, 0.625, 0.5, 0.875, 0.5, 0.875, 0.75, 0.625, 0.75])
me_013.use_remesh_fix_poles = True
me_013.use_remesh_preserve_attributes = False
me_013.use_mirror_vertex_groups = False
me_013.update()

# ---- objects
ob_printerbody = bpy.data.objects.new('PrinterBody', me_x)
ob_tray = bpy.data.objects.new('Tray', me_001)
ob_paper = bpy.data.objects.new('Paper', me_x_1)
ob_x = bpy.data.objects.new('Камера', cam_x)
ob_x_1 = bpy.data.objects.new('Источник-область', light_x)
ob_x_2 = bpy.data.objects.new('Куб', me_002)
ob_001 = bpy.data.objects.new('Куб.001', me_003)
ob_002 = bpy.data.objects.new('Куб.002', me_005)
ob_003 = bpy.data.objects.new('Куб.003', me_006)
ob_004 = bpy.data.objects.new('Куб.004', me_007)
ob_005 = bpy.data.objects.new('Куб.005', me_008)
ob_006 = bpy.data.objects.new('Куб.006', me_009)
ob_007 = bpy.data.objects.new('Куб.007', me_010)
ob_008 = bpy.data.objects.new('Куб.008', me_011)
ob_009 = bpy.data.objects.new('Куб.009', me_012)
ob_010 = bpy.data.objects.new('Куб.010', me_013)

# ---- transforms, parenting, visibility, modifiers, constraints
ob_printerbody.location = (0.0, 0.0, 1.0)
ob_printerbody.scale = (1.5, 1.0, 0.5)
ob_printerbody.lineart.crease_threshold = 0.0
ob_tray.location = (0.0, -1.047, 1.025)
ob_tray.scale = (1.2, 0.2, 0.05)
ob_tray.lineart.crease_threshold = 0.0
ob_tray.use_mesh_mirror_y = True
ob_paper.location = (0.0, -1.4, 1.1)
ob_paper.scale = (0.74, 1.05, 1.0)
ob_paper.lineart.crease_threshold = 0.0
ob_x.location = (5.0, -5.0, 3.0)
ob_x.rotation_euler = (1.2, 0.0, 0.8)
ob_x.lineart.crease_threshold = 0.0
ob_x_1.location = (3.0, -3.0, 5.0)
ob_x_1.lineart.crease_threshold = 0.0
ob_x_2.location = (1.205, -1.012, 0.9957)
ob_x_2.scale = (0.1898, 0.05, 0.1898)
ob_x_2.lock_scale = (True, True, True)
ob_x_2.lineart.crease_threshold = 0.0
ob_001.location = (1.202, -1.054, 1.108)
ob_001.scale = (0.1817, 0.005, 0.05)
ob_001.lineart.crease_threshold = 0.0
ob_002.location = (1.114, -1.083, 1.03)
ob_002.scale = (0.015, 0.005, 0.015)
ob_002.lineart.crease_threshold = 0.0
ob_003.location = (1.198, -1.083, 1.03)
ob_003.scale = (0.015, 0.005, 0.015)
ob_003.lineart.crease_threshold = 0.0
ob_004.location = (1.281, -1.083, 1.032)
ob_004.scale = (0.015, 0.005, 0.015)
ob_004.lineart.crease_threshold = 0.0
ob_005.location = (1.114, -1.083, 0.9639)
ob_005.scale = (0.015, 0.005, 0.015)
ob_005.lineart.crease_threshold = 0.0
ob_006.location = (1.198, -1.083, 0.9639)
ob_006.scale = (0.015, 0.005, 0.015)
ob_006.lineart.crease_threshold = 0.0
ob_007.location = (1.281, -1.083, 0.9663)
ob_007.scale = (0.015, 0.005, 0.015)
ob_007.lineart.crease_threshold = 0.0
ob_008.location = (1.114, -1.083, 0.8933)
ob_008.scale = (0.015, 0.005, 0.015)
ob_008.lineart.crease_threshold = 0.0
ob_009.location = (1.198, -1.083, 0.8933)
ob_009.scale = (0.015, 0.005, 0.015)
ob_009.lineart.crease_threshold = 0.0
ob_010.location = (1.281, -1.083, 0.8957)
ob_010.scale = (0.015, 0.005, 0.015)
ob_010.lineart.crease_threshold = 0.0

# ---- collection membership
col_collection.objects.link(ob_printerbody)
col_collection.objects.link(ob_tray)
col_collection.objects.link(ob_paper)
col_collection.objects.link(ob_x)
col_collection.objects.link(ob_x_1)
col_collection.objects.link(ob_x_2)
col_collection.objects.link(ob_001)
col_collection.objects.link(ob_002)
col_collection.objects.link(ob_003)
col_collection.objects.link(ob_004)
col_collection.objects.link(ob_005)
col_collection.objects.link(ob_006)
col_collection.objects.link(ob_007)
col_collection.objects.link(ob_008)
col_collection.objects.link(ob_009)
col_collection.objects.link(ob_010)

# ---- scene / render settings (as saved in the file)
scene.camera = ob_x
scene.frame_start = 1; scene.frame_end = 250; scene.frame_set(188)
scene.render.engine = 'BLENDER_EEVEE_NEXT'
scene.cycles.use_denoising = False
scene.cycles.samples = 128
scene.cycles.sampling_pattern = 'TABULATED_SOBOL'
scene.cycles.use_adaptive_sampling = False
scene.cycles.use_light_tree = False
scene.view_settings.view_transform = 'Filmic'
bpy.context.view_layer.update()

